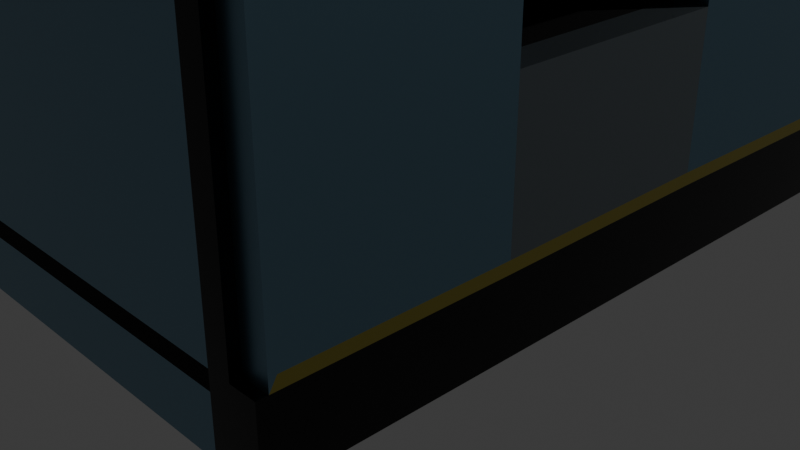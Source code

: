 # Source: vending_machine.blend  (saved by Blender 4.0.36; exported with 4.5.12 LTS)
import bpy
from mathutils import Matrix  # noqa: F401  (used for matrix-valued properties, if any)

bpy.ops.wm.read_factory_settings(use_empty=True)
scene = bpy.context.scene
scene.name = 'Scene'

# ---- collections
col_collection = bpy.data.collections.new('Collection'); scene.collection.children.link(col_collection)

# ---- materials (node trees are filled in below, after node groups)
mat_material = bpy.data.materials.new('Material')
mat_material.use_transparent_shadow = False
mat_material_001 = bpy.data.materials.new('Material.001')
mat_material_001.use_transparent_shadow = False
mat_material_002 = bpy.data.materials.new('Material.002')
mat_material_002.use_transparent_shadow = False
mat_material_003 = bpy.data.materials.new('Material.003')
mat_material_003.use_transparent_shadow = False
mat_material_004 = bpy.data.materials.new('Material.004')
mat_material_004.use_transparent_shadow = False
mat_material_005 = bpy.data.materials.new('Material.005')
mat_material_005.use_transparent_shadow = False
mat_material_006 = bpy.data.materials.new('Material.006')
mat_material_006.use_transparent_shadow = False
mat_material_007 = bpy.data.materials.new('Material.007')
mat_material_007.use_transparent_shadow = False
mat_material_008 = bpy.data.materials.new('Material.008')
mat_material_008.use_transparent_shadow = False
mat_material_009 = bpy.data.materials.new('Material.009')
mat_material_009.use_transparent_shadow = False
mat_material_010 = bpy.data.materials.new('Material.010')
mat_material_010.use_transparent_shadow = False
mat_material_011 = bpy.data.materials.new('Material.011')
mat_material_011.use_transparent_shadow = False

# ---- material node trees
mat_material.use_nodes = True; mat_material.node_tree.nodes.clear()
_N = mat_material.node_tree.nodes; _L = mat_material.node_tree.links
n0 = _N.new('ShaderNodeBsdfPrincipled'); n0.name = 'Principled BSDF'; n0.location = (10, 300)
n0.inputs[0].default_value = (0.2184, 0.3755, 0.4878, 1.0)
n0.inputs[1].default_value = 1.0
n0.inputs[2].default_value = 0.374
n0.inputs[3].default_value = 1.45
n1 = _N.new('ShaderNodeOutputMaterial'); n1.name = 'Material Output'; n1.location = (300, 300)
_L.new(n0.outputs[0], n1.inputs[0])
n1.is_active_output = True
mat_material_001.use_nodes = True; mat_material_001.node_tree.nodes.clear()
_N = mat_material_001.node_tree.nodes; _L = mat_material_001.node_tree.links
n0 = _N.new('ShaderNodeBsdfPrincipled'); n0.name = 'Principled BSDF'; n0.location = (10, 300)
n0.inputs[0].default_value = (0.8002, 0.6986, 0.01635, 1.0)
n0.inputs[1].default_value = 0.2283
n0.inputs[3].default_value = 1.45
n1 = _N.new('ShaderNodeOutputMaterial'); n1.name = 'Material Output'; n1.location = (300, 300)
_L.new(n0.outputs[0], n1.inputs[0])
n1.is_active_output = True
mat_material_002.use_nodes = True; mat_material_002.node_tree.nodes.clear()
_N = mat_material_002.node_tree.nodes; _L = mat_material_002.node_tree.links
n0 = _N.new('ShaderNodeBsdfPrincipled'); n0.name = 'Principled BSDF'; n0.location = (10, 300)
n0.inputs[0].default_value = (0.8002, 0.008141, 0.0, 1.0)
n0.inputs[1].default_value = 0.4961
n0.inputs[3].default_value = 1.45
n1 = _N.new('ShaderNodeOutputMaterial'); n1.name = 'Material Output'; n1.location = (300, 300)
_L.new(n0.outputs[0], n1.inputs[0])
n1.is_active_output = True
mat_material_003.use_nodes = True; mat_material_003.node_tree.nodes.clear()
_N = mat_material_003.node_tree.nodes; _L = mat_material_003.node_tree.links
n0 = _N.new('ShaderNodeBsdfPrincipled'); n0.name = 'Principled BSDF'; n0.location = (10, 300)
n0.inputs[0].default_value = (0.009501, 0.009501, 0.009501, 1.0)
n0.inputs[1].default_value = 0.7953
n0.inputs[2].default_value = 0.7047
n0.inputs[3].default_value = 1.45
n1 = _N.new('ShaderNodeOutputMaterial'); n1.name = 'Material Output'; n1.location = (300, 300)
_L.new(n0.outputs[0], n1.inputs[0])
n1.is_active_output = True
mat_material_004.use_nodes = True; mat_material_004.node_tree.nodes.clear()
_N = mat_material_004.node_tree.nodes; _L = mat_material_004.node_tree.links
n0 = _N.new('ShaderNodeBsdfPrincipled'); n0.name = 'Principled BSDF'; n0.location = (10, 300)
n0.inputs[0].default_value = (0.0, 0.8019, 0.007557, 1.0)
n0.inputs[3].default_value = 1.45
n1 = _N.new('ShaderNodeOutputMaterial'); n1.name = 'Material Output'; n1.location = (300, 300)
_L.new(n0.outputs[0], n1.inputs[0])
n1.is_active_output = True
mat_material_005.use_nodes = True; mat_material_005.node_tree.nodes.clear()
_N = mat_material_005.node_tree.nodes; _L = mat_material_005.node_tree.links
n0 = _N.new('ShaderNodeBsdfPrincipled'); n0.name = 'Principled BSDF'; n0.location = (10, 300)
n0.inputs[0].default_value = (0.02772, 0.02772, 0.02772, 1.0)
n0.inputs[1].default_value = 0.8583
n0.inputs[2].default_value = 0.1417
n0.inputs[3].default_value = 1.45
n1 = _N.new('ShaderNodeOutputMaterial'); n1.name = 'Material Output'; n1.location = (300, 300)
_L.new(n0.outputs[0], n1.inputs[0])
n1.is_active_output = True
mat_material_006.use_nodes = True; mat_material_006.node_tree.nodes.clear()
_N = mat_material_006.node_tree.nodes; _L = mat_material_006.node_tree.links
n0 = _N.new('ShaderNodeBsdfPrincipled'); n0.name = 'Principled BSDF'; n0.location = (10, 300)
n0.inputs[0].default_value = (0.3386, 0.8017, 0.6512, 1.0)
n0.inputs[1].default_value = 1.0
n0.inputs[2].default_value = 0.6811
n0.inputs[3].default_value = 1.45
n1 = _N.new('ShaderNodeOutputMaterial'); n1.name = 'Material Output'; n1.location = (300, 300)
_L.new(n0.outputs[0], n1.inputs[0])
n1.is_active_output = True
mat_material_007.use_nodes = True; mat_material_007.node_tree.nodes.clear()
_N = mat_material_007.node_tree.nodes; _L = mat_material_007.node_tree.links
n0 = _N.new('ShaderNodeBsdfPrincipled'); n0.name = 'Principled BSDF'; n0.location = (10, 300)
n0.inputs[0].default_value = (0.8002, 0.0104, 0.01571, 1.0)
n0.inputs[1].default_value = 1.0
n0.inputs[2].default_value = 0.0
n0.inputs[3].default_value = 1.45
n1 = _N.new('ShaderNodeOutputMaterial'); n1.name = 'Material Output'; n1.location = (300, 300)
_L.new(n0.outputs[0], n1.inputs[0])
n1.is_active_output = True
mat_material_008.use_nodes = True; mat_material_008.node_tree.nodes.clear()
_N = mat_material_008.node_tree.nodes; _L = mat_material_008.node_tree.links
n0 = _N.new('ShaderNodeBsdfPrincipled'); n0.name = 'Principled BSDF'; n0.location = (10, 300)
n0.inputs[0].default_value = (0.5094, 0.4375, 0.1005, 1.0)
n0.inputs[1].default_value = 0.874
n0.inputs[2].default_value = 0.0
n0.inputs[3].default_value = 1.45
n1 = _N.new('ShaderNodeOutputMaterial'); n1.name = 'Material Output'; n1.location = (300, 300)
_L.new(n0.outputs[0], n1.inputs[0])
n1.is_active_output = True
mat_material_009.use_nodes = True; mat_material_009.node_tree.nodes.clear()
_N = mat_material_009.node_tree.nodes; _L = mat_material_009.node_tree.links
n0 = _N.new('ShaderNodeBsdfPrincipled'); n0.name = 'Principled BSDF'; n0.location = (10, 300)
n0.inputs[0].default_value = (0.2183, 0.2596, 0.2838, 1.0)
n0.inputs[1].default_value = 0.811
n0.inputs[2].default_value = 0.1535
n0.inputs[3].default_value = 1.45
n1 = _N.new('ShaderNodeOutputMaterial'); n1.name = 'Material Output'; n1.location = (300, 300)
_L.new(n0.outputs[0], n1.inputs[0])
n1.is_active_output = True
mat_material_010.use_nodes = True; mat_material_010.node_tree.nodes.clear()
_N = mat_material_010.node_tree.nodes; _L = mat_material_010.node_tree.links
n0 = _N.new('ShaderNodeBsdfPrincipled'); n0.name = 'Principled BSDF'; n0.location = (10, 300)
n0.inputs[0].default_value = (0.132, 0.1779, 0.3212, 1.0)
n0.inputs[1].default_value = 0.8504
n0.inputs[2].default_value = 0.0
n0.inputs[3].default_value = 1.45
n1 = _N.new('ShaderNodeOutputMaterial'); n1.name = 'Material Output'; n1.location = (300, 300)
_L.new(n0.outputs[0], n1.inputs[0])
n1.is_active_output = True
mat_material_011.use_nodes = True; mat_material_011.node_tree.nodes.clear()
_N = mat_material_011.node_tree.nodes; _L = mat_material_011.node_tree.links
n0 = _N.new('ShaderNodeBsdfPrincipled'); n0.name = 'Principled BSDF'; n0.location = (10, 300)
n0.inputs[0].default_value = (0.0, 1.0, 0.01027, 1.0)
n0.inputs[1].default_value = 1.0
n0.inputs[2].default_value = 0.0
n0.inputs[3].default_value = 1.45
n1 = _N.new('ShaderNodeOutputMaterial'); n1.name = 'Material Output'; n1.location = (300, 300)
_L.new(n0.outputs[0], n1.inputs[0])
n1.is_active_output = True

# ---- world
world_world = bpy.data.worlds.new('World'); scene.world = world_world
world_world.use_nodes = True; world_world.node_tree.nodes.clear()
_N = world_world.node_tree.nodes; _L = world_world.node_tree.links
n0 = _N.new('ShaderNodeOutputWorld'); n0.name = 'World Output'; n0.location = (300, 300)
n1 = _N.new('ShaderNodeBackground'); n1.name = 'Background'; n1.location = (10, 300)
n1.inputs[0].default_value = (0.05088, 0.05088, 0.05088, 1.0)
_L.new(n1.outputs[0], n0.inputs[0])
n0.is_active_output = True
world_world.color = (0.05088, 0.05088, 0.05088)
world_world.use_sun_shadow = False
world_world.sun_shadow_jitter_overblur = 0.0

# ---- cameras
cam_camera = bpy.data.cameras.new('Camera')
cam_camera.clip_end = 100.0
cam_camera.ortho_scale = 7.314

# ---- lights
light_light = bpy.data.lights.new('Light', 'POINT')
light_light.transmission_factor = 0.0
light_light.use_soft_falloff = False
light_light.energy = 1049.0
light_light.shadow_soft_size = 0.1
light_light.shadow_maximum_resolution = 0.006
light_light.use_absolute_resolution = True

# ---- meshes
me_cube_001 = bpy.data.meshes.new('Cube.001')
me_cube_001.from_pydata([(-1.0, -1.0, -1.0), (-1.0, -1.0, 1.0), (-1.0, 1.0, -1.0), (-1.0, 1.0, 1.0), (1.0, 1.0, 1.0), (1.0, -1.0, 1.0), (0.557, -0.3387, -0.5957), (0.557, -0.3387, -0.3858), (0.557, 0.3387, -0.5957), (0.557, 0.3387, -0.3858), (0.8655, -0.3387, -0.3858), (0.8655, 0.3387, -0.3858), (0.8655, 0.3387, -0.5957), (0.8655, -0.3387, -0.5957), (0.557, 0.3387, 0.08188), (0.557, -0.3387, 0.08188), (0.8655, -0.3387, 0.08188), (0.8655, 0.3387, 0.08188), (1.0, 1.0, -1.0), (1.0, -0.3387, 1.001), (1.0, -1.0, -1.0), (0.8883, 1.0, -1.0), (0.8883, 1.0, 1.0), (0.8883, -1.0, -1.0), (0.8883, -1.0, 1.0), (0.7911, 1.0, -1.0), (0.7911, -1.0, 1.0), (0.7911, 1.0, 1.0), (0.7911, -1.0, -1.0), (-1.0, -1.0, -0.9022), (-1.0, 1.0, -0.9022), (1.0, 1.0, -0.9022), (1.0, -1.0, -0.9022), (1.0, -0.3387, -0.9021), (0.8883, -1.0, -0.9022), (0.8883, 1.0, -0.9022), (0.7911, 1.0, -0.9022), (0.7911, -1.0, -0.9022), (1.0, 0.3387, -0.8998), (-1.0, -1.0, -0.871), (1.0, 0.3387, -0.8687), (1.0, -0.3387, -0.8709), (-1.0, 1.0, -0.871), (1.0, 0.9785, -0.8494), (1.0, -0.9788, -0.8498), (0.8883, -1.0, -0.871), (0.8883, 1.0, -0.871), (0.7911, 1.0, -0.871), (0.7911, -1.0, -0.871), (0.8883, 1.038, 1.0), (0.8883, 1.038, -0.871), (0.8883, -1.031, 1.0), (0.7911, -1.031, 1.0), (0.8883, -1.031, -0.871), (0.7911, -1.031, -0.871), (0.7911, 1.0, 1.019), (0.8883, 1.0, 1.019), (0.8883, -1.0, 1.019), (0.7911, -1.0, 1.019), (0.8883, -1.029, 1.0), (0.7911, -1.029, 1.0), (0.8883, -1.029, 1.019), (0.7911, -1.029, 1.019), (0.7911, 1.038, 1.0), (0.8883, 1.038, 1.0), (0.7911, 1.038, 1.019), (0.8883, 1.038, 1.019), (1.0, 1.038, -0.871), (1.0, 1.038, -0.9022), (0.8883, 1.038, -0.9022), (0.8883, -1.031, -0.9022), (0.7911, -1.031, -0.9022), (1.0, -1.031, -0.871), (1.0, -1.031, -0.9022), (1.0, -1.031, -1.0), (0.8883, -1.031, -1.0), (0.7911, -1.031, -1.0), (1.0, 1.038, -1.0), (0.8883, 1.038, -1.0), (0.7911, 1.038, -1.0), (0.7911, 1.038, -0.9022), (-1.0, 1.038, -0.9022), (-1.0, 1.038, -1.0), (-1.0, 1.038, 1.0), (0.7911, 1.038, 1.0), (-1.0, 1.038, -0.871), (0.7911, 1.038, -0.871), (-1.0, -1.031, -0.871), (-1.0, -1.031, 1.0), (-1.0, -1.031, -1.0), (-1.0, -1.031, -0.9022), (1.0, -0.3598, -0.8497), (1.0, -1.0, -0.871), (1.0, -0.3598, 0.9797), (1.0, -0.9788, 0.9788), (1.0, -0.3387, -0.5957), (1.0, 0.3387, -0.5957), (1.0, -0.3385, -0.8497), (1.0, 1.0, -0.871), (1.0, 0.9785, 0.9785), (1.0, -0.3387, -0.3858), (1.0, -0.3388, 0.9797), (1.0, 0.3387, -0.8471), (-1.0, -1.0, -0.4001), (-1.0, 1.0, -0.4001), (1.0, 1.0, -0.4001), (1.0, -1.0, -0.4001), (0.8883, -1.0, -0.4001), (0.8883, 1.0, -0.4001), (0.7911, 1.0, -0.4001), (0.7911, -1.0, -0.4001), (0.8883, 1.038, -0.4001), (0.8883, -1.031, -0.389), (-1.0, 1.038, -0.4001), (0.7911, 1.038, -0.4001), (-1.0, -1.031, -0.4001), (0.7911, -1.031, -0.4001), (1.0, 0.9537, -0.3646), (1.0, 0.3385, -0.3882), (-1.0, -1.0, 0.5673), (1.0, -0.3598, 0.5566), (-1.0, -1.031, 0.5914), (1.0, -0.3387, 0.5566), (-1.0, 1.0, 0.5673), (0.9374, 0.9987, 0.5557), (1.0, -1.0, 0.5673), (0.8883, -1.0, 0.5673), (1.0, 0.9987, 0.5561), (0.7911, -1.0, 0.5673), (0.8883, 1.038, 0.5673), (0.8883, -1.031, 0.5673), (-1.0, 1.038, 0.5673), (0.7911, 1.038, 0.5673), (0.7911, -1.031, 0.5914), (1.0, -0.9788, 0.5559), (1.0, 0.9537, 0.5308), (1.0, 0.5665, 0.977), (1.0, 0.5665, -0.848), (1.0, 0.9785, -0.3894), (0.9374, 0.5913, 0.5301), (-1.0, 1.0, -0.3641), (1.0, 1.0, -0.3641), (1.0, -1.0, -0.389), (0.8883, 1.0, -0.3641), (0.7911, -1.0, -0.3641), (0.8883, 1.038, -0.3641), (0.7911, 1.038, -0.3641), (0.7911, -1.031, -0.389), (1.0, 0.9785, -0.3646), (-1.0, -1.0, -0.3641), (-1.0, -1.031, -0.389), (0.9374, 0.9537, -0.3646), (0.9374, 0.5913, -0.3646), (-1.0, -1.031, 0.5554), (1.0, 1.0, 0.5313), (1.0, -1.0, 0.5313), (0.8883, -1.0, 0.5313), (0.8883, 1.0, 0.5673), (0.7911, -1.0, 0.5313), (1.0, 0.9987, 0.5313), (0.9374, 0.9987, 0.5308), (0.8883, -1.031, 0.5313), (0.7911, -1.031, 0.5554), (1.0, -0.9788, 0.5308), (0.9374, 0.9987, 0.5312), (1.0, 0.5913, 0.5308), (0.9374, 0.9537, 0.5308), (0.9374, 0.5913, 0.5308), (1.0, 1.0, 0.5561), (1.0, -1.0, 0.5561), (0.7911, -1.0, 0.5561), (0.8883, -1.031, 0.5561), (0.7911, -1.031, 0.5688), (1.0, 0.9537, 0.5559), (1.0, 0.3379, 0.9762), (-1.0, -1.031, 0.5688), (1.0, -0.3387, 0.5562), (-1.0, 1.0, -0.389), (0.7911, -1.0, -0.389), (-1.0, 1.038, -0.389), (0.7911, 1.038, -0.389), (1.0, 0.5913, -0.3895), (0.9374, 0.5913, -0.3895), (1.0, -0.3598, -0.3889), (0.9374, 1.0, -0.3646), (0.9374, 0.9785, -0.3646), (0.8922, 0.9537, -0.3636), (0.9374, 1.0, 0.5308), (0.9374, 0.9537, 0.5557), (0.9374, 1.0, 0.5557), (0.8883, 0.9537, -0.3641), (1.0, 0.5913, -0.3646), (1.0, 0.5913, 0.08275), (1.0, 0.9987, 0.5317), (1.0, 0.9537, 0.5312), (0.9374, 0.9537, 0.5312), (0.8883, 1.038, -0.252), (0.9374, 1.0, -0.2568), (0.8883, 1.0, -0.252), (0.9374, 0.9537, -0.2568), (0.9374, 0.5913, -0.2569), (0.7911, 1.038, -0.252), (0.9374, 0.9769, -0.3646), (0.9374, 0.9769, 0.5308), (0.8883, 0.9769, -0.3641), (0.9374, 0.9769, -0.2568), (1.0, 0.9152, -0.8492), (1.0, 0.919, -0.3894), (0.9374, 0.898, -0.3646), (0.9374, 0.898, 0.5308), (1.0, 0.898, -0.3646), (0.9374, 0.8783, -0.2371), (1.0, 0.6523, -0.8483), (1.0, 0.6719, -0.3895), (0.9374, 0.6667, -0.3646), (0.9374, 0.6667, 0.5308), (1.0, 0.6804, 0.5308), (0.9374, 0.6804, 0.5303), (1.0, 0.6667, -0.3646), (0.9374, 0.6865, -0.2371), (0.8883, 1.0, -0.119), (0.9374, 0.9537, -0.129), (0.9374, 0.5913, -0.129), (0.8883, 1.038, -0.119), (0.9374, 1.0, -0.129), (0.7911, 1.038, -0.119), (0.9374, 0.9769, -0.129), (0.9374, 0.8783, -0.1487), (0.9374, 0.6865, -0.1487), (0.9374, 0.8864, -0.1174), (0.9374, 0.898, -0.2568), (0.9374, 0.6667, -0.2568), (0.9374, 0.6784, -0.1174), (0.99, 0.898, -0.129), (0.99, 0.898, -0.2568), (0.99, 0.6667, -0.2568), (0.99, 0.6667, -0.129), (0.99, 0.8783, -0.1487), (0.99, 0.8783, -0.2371), (0.99, 0.6865, -0.2371), (0.99, 0.6865, -0.1487), (0.8883, 1.0, 0.3157), (0.9374, 0.9537, 0.289), (0.9374, 0.5913, 0.2889), (0.8883, 1.038, 0.3157), (0.9374, 1.0, 0.289), (0.7911, 1.038, 0.3157), (0.9374, 0.9769, 0.289), (0.9374, 0.8864, 0.2774), (0.9374, 0.6784, 0.2773), (0.9374, 0.898, 0.289), (0.9374, 0.898, -0.129), (0.9374, 0.6667, 0.2889), (0.9374, 0.6667, -0.129), (0.9654, 0.898, 0.289), (0.9654, 0.898, -0.129), (0.9654, 0.6667, 0.2889), (0.9654, 0.6667, -0.129), (0.9654, 0.8864, 0.2774), (0.9654, 0.8864, -0.1174), (0.9654, 0.6784, 0.2773), (0.9654, 0.6784, -0.1174), (0.8883, 1.038, 0.2722), (0.8883, 1.038, 0.2287), (0.8883, 1.038, 0.1853), (0.8883, 1.038, 0.1418), (0.8883, 1.038, 0.09833), (0.8883, 1.038, 0.05485), (0.8883, 1.038, 0.01138), (0.8883, 1.038, -0.03209), (0.8883, 1.038, -0.07557), (0.9374, 1.0, 0.2472), (0.9374, 1.0, 0.2054), (0.9374, 1.0, 0.1636), (0.9374, 1.0, 0.1218), (0.9374, 1.0, 0.08), (0.9374, 1.0, 0.03821), (0.9374, 1.0, -0.003583), (0.9374, 1.0, -0.04538), (0.9374, 1.0, -0.08717), (0.7911, 1.038, 0.2722), (0.7911, 1.038, 0.2287), (0.7911, 1.038, 0.1853), (0.7911, 1.038, 0.1418), (0.7911, 1.038, 0.09833), (0.7911, 1.038, 0.05485), (0.7911, 1.038, 0.01138), (0.7911, 1.038, -0.03209), (0.7911, 1.038, -0.07557), (0.9374, 0.9769, 0.2472), (0.9374, 0.9769, 0.2054), (0.9374, 0.9769, 0.1636), (0.9374, 0.9769, 0.1218), (0.9374, 0.9769, 0.08), (0.9374, 0.9769, 0.03821), (0.9374, 0.9769, -0.003583), (0.9374, 0.9769, -0.04538), (0.9374, 0.9769, -0.08717), (0.9374, 0.898, 0.2472), (0.9374, 0.898, 0.2054), (0.9374, 0.898, 0.1636), (0.9374, 0.898, 0.1218), (0.9374, 0.898, 0.07999), (0.9374, 0.898, 0.0382), (0.9374, 0.898, -0.003591), (0.9374, 0.898, -0.04538), (0.9374, 0.898, -0.08718), (0.9374, 0.6667, 0.2471), (0.9374, 0.6667, 0.2053), (0.9374, 0.6667, 0.1635), (0.9374, 0.6667, 0.1218), (0.9374, 0.6667, 0.07996), (0.9374, 0.6667, 0.03817), (0.9374, 0.6667, -0.003623), (0.9374, 0.6667, -0.04542), (0.9374, 0.6667, -0.08721), (0.8883, 1.0, -0.07557), (0.8883, 1.0, -0.03209), (0.8883, 1.0, 0.01138), (0.8883, 1.0, 0.05485), (0.8883, 1.0, 0.09833), (0.8883, 1.0, 0.1418), (0.8883, 1.0, 0.1853), (0.8883, 1.0, 0.2287), (0.8883, 1.0, 0.2722), (0.9374, 0.9537, -0.08717), (0.9374, 0.9537, -0.04538), (0.9374, 0.9537, -0.003583), (0.9374, 0.9537, 0.03821), (0.9374, 0.9537, 0.08), (0.9374, 0.9537, 0.1218), (0.9374, 0.9537, 0.1636), (0.9374, 0.9537, 0.2054), (0.9374, 0.9537, 0.2472), (0.9374, 0.5913, -0.08722), (0.9374, 0.5913, -0.04543), (0.9374, 0.5913, -0.003633), (0.9374, 0.5913, 0.03816), (0.9374, 0.5913, 0.07995), (0.9374, 0.5913, 0.1217), (0.9374, 0.5913, 0.1635), (0.9374, 0.5913, 0.2053), (0.9374, 0.5913, 0.2471), (0.9374, 0.8864, 0.2379), (0.9374, 0.8864, 0.1984), (0.9374, 0.8864, 0.1589), (0.9374, 0.8864, 0.1195), (0.9374, 0.8864, 0.07999), (0.9374, 0.8864, 0.04052), (0.9374, 0.8864, 0.001048), (0.9374, 0.8864, -0.03842), (0.9374, 0.8864, -0.0779), (0.9374, 0.6784, 0.2379), (0.9374, 0.6784, 0.1984), (0.9374, 0.6784, 0.1589), (0.9374, 0.6784, 0.1194), (0.9374, 0.6784, 0.07996), (0.9374, 0.6784, 0.04049), (0.9374, 0.6784, 0.00102), (0.9374, 0.6784, -0.03845), (0.9374, 0.6784, -0.07792), (0.9654, 0.898, 0.2472), (0.9654, 0.898, 0.2054), (0.9654, 0.898, 0.1636), (0.9654, 0.898, 0.1218), (0.9654, 0.898, 0.07999), (0.9654, 0.898, 0.0382), (0.9654, 0.898, -0.003591), (0.9654, 0.898, -0.04538), (0.9654, 0.898, -0.08718), (0.9654, 0.6667, 0.2471), (0.9654, 0.6667, 0.2053), (0.9654, 0.6667, 0.1635), (0.9654, 0.6667, 0.1218), (0.9654, 0.6667, 0.07996), (0.9654, 0.6667, 0.03817), (0.9654, 0.6667, -0.003623), (0.9654, 0.6667, -0.04542), (0.9654, 0.6667, -0.08721), (0.9654, 0.8864, 0.2379), (0.9654, 0.8864, 0.1984), (0.9654, 0.8864, 0.1589), (0.9654, 0.8864, 0.1195), (0.9654, 0.8864, 0.07999), (0.9654, 0.8864, 0.04052), (0.9654, 0.8864, 0.001048), (0.9654, 0.8864, -0.03842), (0.9654, 0.8864, -0.0779), (0.9654, 0.6784, 0.2379), (0.9654, 0.6784, 0.1984), (0.9654, 0.6784, 0.1589), (0.9654, 0.6784, 0.1194), (0.9654, 0.6784, 0.07996), (0.9654, 0.6784, 0.04049), (0.9654, 0.6784, 0.00102), (0.9654, 0.6784, -0.03845), (0.9654, 0.6784, -0.07792), (0.9657, 0.8864, 0.2379), (0.9657, 0.8864, 0.1984), (0.9657, 0.8864, 0.1589), (0.9657, 0.8864, 0.1195), (0.9657, 0.8864, 0.07999), (0.9657, 0.8864, 0.04052), (0.9657, 0.8864, 0.001048), (0.9657, 0.8864, -0.03842), (0.9657, 0.8864, -0.0779), (0.9657, 0.6784, 0.2379), (0.9657, 0.6784, 0.1984), (0.9657, 0.6784, 0.1589), (0.9657, 0.6784, 0.1194), (0.9657, 0.6784, 0.07996), (0.9657, 0.6784, 0.04049), (0.9657, 0.6784, 0.00102), (0.9657, 0.6784, -0.03845), (0.9657, 0.6784, -0.07792), (0.9374, 0.8728, 0.2514), (0.9374, 0.8728, 0.2638), (0.9374, 0.842, 0.2638), (0.9374, 0.842, 0.2514), (0.9374, 0.8728, -0.06433), (0.9374, 0.8728, -0.052), (0.9374, 0.842, -0.05202), (0.9374, 0.842, -0.06435), (0.9374, 0.8728, -0.02485), (0.9374, 0.8728, -0.01252), (0.9374, 0.842, -0.01255), (0.9374, 0.842, -0.02488), (0.9374, 0.8728, 0.01462), (0.9374, 0.8728, 0.02695), (0.9374, 0.842, 0.02692), (0.9374, 0.842, 0.01459), (0.9374, 0.8728, 0.05409), (0.9374, 0.8728, 0.06642), (0.9374, 0.842, 0.0664), (0.9374, 0.842, 0.05406), (0.9374, 0.8728, 0.09356), (0.9374, 0.8728, 0.1059), (0.9374, 0.842, 0.1059), (0.9374, 0.842, 0.09354), (0.9374, 0.8728, 0.133), (0.9374, 0.8728, 0.1454), (0.9374, 0.842, 0.1453), (0.9374, 0.842, 0.133), (0.9374, 0.8728, 0.1725), (0.9374, 0.8728, 0.1848), (0.9374, 0.842, 0.1848), (0.9374, 0.842, 0.1725), (0.9374, 0.8728, 0.212), (0.9374, 0.8728, 0.2243), (0.9374, 0.842, 0.2243), (0.9374, 0.842, 0.212), (0.9522, 0.8728, 0.2638), (0.9522, 0.8728, 0.2514), (0.9522, 0.842, 0.2514), (0.9522, 0.842, 0.2638), (0.9522, 0.8728, -0.052), (0.9522, 0.8728, -0.06433), (0.9522, 0.842, -0.06435), (0.9522, 0.842, -0.05202), (0.9522, 0.8728, -0.01252), (0.9522, 0.8728, -0.02485), (0.9522, 0.842, -0.02488), (0.9522, 0.842, -0.01255), (0.9522, 0.8728, 0.02695), (0.9522, 0.8728, 0.01462), (0.9522, 0.842, 0.01459), (0.9522, 0.842, 0.02692), (0.9522, 0.8728, 0.06642), (0.9522, 0.8728, 0.05409), (0.9522, 0.842, 0.05406), (0.9522, 0.842, 0.0664), (0.9522, 0.8728, 0.1059), (0.9522, 0.8728, 0.09356), (0.9522, 0.842, 0.09354), (0.9522, 0.842, 0.1059), (0.9522, 0.8728, 0.1454), (0.9522, 0.8728, 0.133), (0.9522, 0.842, 0.133), (0.9522, 0.842, 0.1453), (0.9522, 0.8728, 0.1848), (0.9522, 0.8728, 0.1725), (0.9522, 0.842, 0.1725), (0.9522, 0.842, 0.1848), (0.9522, 0.8728, 0.2243), (0.9522, 0.8728, 0.212), (0.9522, 0.842, 0.212), (0.9522, 0.842, 0.2243), (0.9374, 0.8811, -0.1121), (0.9374, 0.8811, -0.08317), (0.9374, 0.6836, -0.0832), (0.9374, 0.6836, -0.1121), (0.9659, 0.8811, -0.08317), (0.9659, 0.8811, -0.1121), (0.9659, 0.6836, -0.1121), (0.9659, 0.6836, -0.0832), (0.9374, 0.888, 0.299), (0.9374, 0.888, 0.5208), (0.9374, 0.6768, 0.5207), (0.9374, 0.6768, 0.299), (0.963, 0.898, 0.5308), (0.963, 0.898, 0.289), (0.963, 0.6667, 0.5308), (0.963, 0.6667, 0.2889), (0.963, 0.888, 0.5208), (0.963, 0.888, 0.299), (0.963, 0.6768, 0.5207), (0.963, 0.6768, 0.299), (0.8883, 1.0, 0.4008), (0.8883, 1.0, 0.4847), (0.9374, 0.9537, 0.3708), (0.9374, 0.9537, 0.4514), (0.9374, 0.5913, 0.3707), (0.9374, 0.5913, 0.4513), (0.8883, 1.038, 0.4847), (0.8883, 1.038, 0.4008), (0.9374, 1.0, 0.4514), (0.9374, 1.0, 0.3708), (0.7911, 1.038, 0.4847), (0.7911, 1.038, 0.4008), (0.9374, 0.9769, 0.4514), (0.9374, 0.9769, 0.3708), (0.9374, 0.898, 0.4514), (0.9374, 0.898, 0.3708), (0.9374, 0.6667, 0.4514), (0.9374, 0.6667, 0.3707), (0.9374, 0.888, 0.4479), (0.9374, 0.888, 0.3474), (0.9374, 0.6768, 0.4479), (0.9374, 0.6768, 0.3474), (0.963, 0.898, 0.4514), (0.963, 0.898, 0.3708), (0.963, 0.6667, 0.4514), (0.963, 0.6667, 0.3707), (0.963, 0.888, 0.4479), (0.963, 0.888, 0.374), (0.963, 0.6768, 0.4479), (0.963, 0.6768, 0.374), (0.9374, 0.8816, 0.3053), (0.9374, 0.8816, 0.3411), (0.9374, 0.6831, 0.3411), (0.9374, 0.6831, 0.3053), (0.9535, 0.888, 0.3474), (0.9535, 0.888, 0.299), (0.9535, 0.6768, 0.299), (0.9535, 0.6768, 0.3474), (0.9535, 0.8816, 0.3411), (0.9535, 0.8816, 0.3053), (0.9535, 0.6831, 0.3053), (0.9535, 0.6831, 0.3411), (0.9374, 0.8213, 0.316), (0.9374, 0.8213, 0.3304), (0.9374, 0.7856, 0.3304), (0.9374, 0.7856, 0.316), (0.9676, 0.8213, 0.3304), (0.9676, 0.8213, 0.316), (0.9676, 0.7856, 0.316), (0.9676, 0.7856, 0.3304), (0.9102, 0.888, 0.4479), (0.9102, 0.888, 0.3474), (0.9102, 0.6768, 0.4479), (0.9102, 0.6768, 0.3474), (0.9222, 0.888, 0.5208), (0.9222, 0.6768, 0.5207), (0.9222, 0.888, 0.4479), (0.9222, 0.6768, 0.4479), (0.9427, 0.888, 0.5208), (0.9427, 0.6768, 0.5207), (0.9427, 0.888, 0.4479), (0.9427, 0.6768, 0.4479), (-1.0, -1.0, 0.5901), (-1.0, -1.031, 0.5901), (-1.0, 1.0, 0.5901), (0.8883, 1.038, 0.5901), (-1.0, 1.038, 0.5901), (0.7911, 1.038, 0.5901), (0.8883, 1.0, 0.5901), (1.0, 1.0, 0.5795), (1.0, 0.955, 0.5782), (1.0, 0.59, 0.5543)], [(151, 186), (186, 143)], [(569, 1, 3, 571), (575, 22, 4, 576), (11, 10, 16, 17), (0, 28, 76, 89), (21, 18, 20, 23), (168, 154, 187, 189), (8, 9, 7, 6), (12, 11, 9, 8), (10, 13, 6, 7), (13, 12, 8, 6), (95, 96, 12, 13), (96, 118, 11, 12), (118, 100, 10, 11), (17, 16, 15, 14), (9, 11, 17, 14), (10, 7, 15, 16), (7, 9, 14, 15), (165, 578, 136, 174), (100, 118, 174, 101), (97, 102, 96, 95), (120, 93, 94, 134), (4, 22, 24, 5), (25, 21, 23, 28), (125, 5, 24, 126), (46, 47, 86, 50), (2, 30, 81, 82), (2, 25, 28, 0), (24, 22, 56, 57), (48, 45, 53, 54), (47, 36, 80, 86), (31, 18, 77, 68), (23, 20, 74, 75), (20, 33, 32), (18, 31, 38), (26, 1, 88, 52), (0, 29, 30, 2), (20, 18, 38, 33), (37, 34, 70, 71), (109, 47, 86, 114), (35, 36, 80, 69), (32, 92, 72, 73), (33, 41, 92, 32), (31, 98, 40, 38), (28, 37, 71, 76), (31, 35, 69, 68), (29, 39, 42, 30), (33, 38, 40, 41), (574, 84, 49, 572), (27, 22, 49, 84), (108, 46, 50, 111), (130, 51, 52, 133), (126, 24, 51, 130), (24, 26, 52, 51), (110, 48, 54, 116), (56, 55, 58, 57), (58, 26, 60, 62), (27, 26, 58, 55), (56, 22, 64, 66), (60, 59, 61, 62), (57, 58, 62, 61), (24, 57, 61, 59), (26, 24, 59, 60), (64, 63, 65, 66), (22, 27, 63, 64), (55, 56, 66, 65), (27, 55, 65, 63), (80, 86, 50, 69), (46, 35, 69, 50), (69, 50, 67, 68), (46, 98, 67, 50), (98, 31, 68, 67), (70, 53, 54, 71), (34, 45, 53, 70), (48, 37, 71, 54), (73, 72, 53, 70), (34, 32, 73, 70), (92, 45, 53, 72), (75, 70, 71, 76), (74, 73, 70, 75), (28, 23, 75, 76), (20, 32, 73, 74), (79, 80, 69, 78), (78, 69, 68, 77), (21, 25, 79, 78), (18, 21, 78, 77), (573, 83, 84, 574), (82, 81, 80, 79), (81, 85, 86, 80), (3, 27, 84, 83), (571, 3, 83, 573), (30, 42, 85, 81), (25, 2, 82, 79), (76, 71, 90, 89), (71, 54, 87, 90), (39, 29, 90, 87), (29, 0, 89, 90), (128, 26, 52, 133), (103, 39, 87, 115), (134, 94, 5, 125), (138, 43, 98, 105), (92, 41, 40, 98, 43, 206, 212, 137, 102, 97, 91, 44), (4, 19, 5, 94, 93, 101, 174, 136, 99), (120, 122, 101, 93), (91, 97, 100, 183), (148, 138, 105, 141), (44, 142, 106, 92), (149, 103, 115, 150), (54, 116, 115, 87), (42, 104, 113, 85), (85, 113, 114, 86), (45, 107, 112, 53), (53, 112, 116, 54), (143, 108, 111, 145), (86, 114, 111, 50), (92, 106, 107, 45), (91, 183, 142, 44), (137, 181, 118, 102), (46, 108, 105, 98), (39, 103, 104, 42), (575, 157, 129, 572), (569, 119, 121, 570), (577, 173, 168, 576), (163, 134, 125, 155), (158, 128, 133, 162), (162, 133, 121, 153), (156, 126, 130, 161), (161, 130, 133, 162), (166, 160, 159, 135), (155, 125, 126, 156), (168, 189, 157), (216, 165, 139, 217), (212, 213, 181, 137), (577, 99, 136, 578), (117, 138, 148), (218, 191, 181, 213), (217, 139, 167, 215), (192, 181, 191), (210, 117, 151, 208), (181, 191, 152, 182), (139, 165, 167), (103, 149, 140, 104), (114, 146, 145, 111), (112, 147, 116), (107, 106, 112), (110, 144, 147, 116), (178, 144, 147), (154, 159, 160, 187), (173, 135, 166, 188), (170, 158, 162, 172), (183, 100, 176, 120), (142, 134, 169), (178, 170, 172, 147), (147, 172, 175, 150), (179, 131, 132, 180), (154, 168, 127, 193, 159), (112, 171, 172, 147), (183, 120, 134, 142), (181, 165, 174, 118), (523, 215, 167, 512), (127, 124, 160, 159), (165, 216, 135, 173), (148, 185, 151, 117), (148, 141, 184, 185), (198, 143, 145, 196), (198, 197, 184, 143), (202, 204, 143, 184), (196, 145, 146, 201), (121, 133, 52, 88, 570), (205, 199, 151, 202), (187, 157, 189), (166, 135, 194, 195), (165, 192, 191, 152, 139), (114, 113, 179, 180), (123, 131, 179, 113, 104, 177, 140), (121, 119, 123, 140, 149, 150, 175, 153), (115, 116, 147, 150), (112, 106, 142, 155, 161), (194, 193, 164, 195), (159, 160, 164, 193), (160, 166, 195, 164), (135, 159, 193, 194), (195, 164, 124, 188), (124, 127, 173, 188), (184, 141, 105, 108, 143), (13, 10, 100, 95), (1, 26, 27, 3), (168, 173, 135, 154), (226, 221, 199, 205), (223, 196, 201, 225), (220, 224, 197, 198), (220, 198, 196, 223), (214, 231, 200, 152), (224, 226, 205, 197), (197, 205, 202, 184), (151, 190, 204, 202), (151, 199, 230, 208), (510, 166, 209, 521), (218, 210, 208, 214), (117, 210, 207, 138), (43, 138, 207, 206), (191, 218, 214, 152), (208, 230, 231, 214), (496, 497, 562, 561), (166, 217, 215, 209), (210, 218, 213, 207), (206, 207, 213, 212), (135, 216, 217, 166), (211, 227, 228, 219), (199, 221, 251, 230), (279, 297, 226, 224), (316, 220, 223, 270), (316, 279, 224, 220), (270, 223, 225, 288), (297, 325, 221, 226), (231, 253, 222, 200), (230, 251, 233, 234), (211, 219, 239, 238), (251, 253, 236, 233), (228, 227, 237, 240), (237, 238, 234, 233), (238, 239, 235, 234), (239, 240, 236, 235), (240, 237, 233, 236), (231, 230, 234, 235), (219, 228, 240, 239), (227, 211, 238, 237), (253, 231, 235, 236), (520, 509, 242, 247), (514, 244, 246, 518), (507, 516, 245, 241), (507, 241, 244, 514), (516, 520, 247, 245), (424, 425, 462, 459), (333, 242, 250, 298), (307, 252, 243, 342), (249, 248, 258, 260), (315, 253, 257, 378), (351, 229, 259, 387), (229, 232, 261, 259), (387, 259, 255, 369), (388, 260, 256, 370), (259, 261, 257, 255), (260, 258, 254, 256), (352, 249, 260, 388), (250, 252, 256, 254), (253, 251, 255, 257), (298, 250, 254, 361), (251, 306, 369, 255), (306, 305, 368, 369), (305, 304, 367, 368), (304, 303, 366, 367), (303, 302, 365, 366), (302, 301, 364, 365), (301, 300, 363, 364), (300, 299, 362, 363), (299, 298, 361, 362), (232, 360, 396, 261), (360, 359, 395, 396), (359, 358, 394, 395), (358, 357, 393, 394), (357, 356, 392, 393), (356, 355, 391, 392), (355, 354, 390, 391), (354, 353, 389, 390), (353, 352, 388, 389), (261, 396, 378, 257), (396, 395, 377, 378), (395, 394, 376, 377), (394, 393, 375, 376), (393, 392, 374, 375), (392, 391, 373, 374), (391, 390, 372, 373), (390, 389, 371, 372), (389, 388, 370, 371), (258, 379, 361, 254), (379, 380, 362, 361), (380, 381, 363, 362), (381, 382, 364, 363), (382, 383, 365, 364), (383, 384, 366, 365), (384, 385, 367, 366), (385, 386, 368, 367), (386, 387, 369, 368), (248, 343, 379, 258), (343, 344, 380, 379), (344, 345, 381, 380), (345, 346, 382, 381), (346, 347, 383, 382), (347, 348, 384, 383), (348, 349, 385, 384), (349, 350, 386, 385), (350, 351, 387, 386), (252, 307, 370, 256), (307, 308, 371, 370), (308, 309, 372, 371), (309, 310, 373, 372), (310, 311, 374, 373), (311, 312, 375, 374), (312, 313, 376, 375), (313, 314, 377, 376), (314, 315, 378, 377), (253, 315, 334, 222), (315, 314, 335, 334), (314, 313, 336, 335), (313, 312, 337, 336), (312, 311, 338, 337), (311, 310, 339, 338), (310, 309, 340, 339), (309, 308, 341, 340), (308, 307, 342, 341), (221, 325, 306, 251), (325, 326, 305, 306), (326, 327, 304, 305), (327, 328, 303, 304), (328, 329, 302, 303), (329, 330, 301, 302), (330, 331, 300, 301), (331, 332, 299, 300), (332, 333, 298, 299), (489, 490, 493, 494), (444, 445, 482, 479), (426, 423, 460, 461), (446, 443, 480, 481), (417, 418, 453, 454), (437, 438, 473, 474), (423, 424, 459, 460), (443, 444, 479, 480), (416, 417, 454, 451), (247, 242, 333, 289), (289, 333, 332, 290), (290, 332, 331, 291), (291, 331, 330, 292), (292, 330, 329, 293), (293, 329, 328, 294), (294, 328, 327, 295), (295, 327, 326, 296), (296, 326, 325, 297), (244, 262, 280, 246), (262, 263, 281, 280), (263, 264, 282, 281), (264, 265, 283, 282), (265, 266, 284, 283), (266, 267, 285, 284), (267, 268, 286, 285), (268, 269, 287, 286), (269, 270, 288, 287), (241, 245, 271, 324), (324, 271, 272, 323), (323, 272, 273, 322), (322, 273, 274, 321), (321, 274, 275, 320), (320, 275, 276, 319), (319, 276, 277, 318), (318, 277, 278, 317), (317, 278, 279, 316), (241, 324, 262, 244), (324, 323, 263, 262), (323, 322, 264, 263), (322, 321, 265, 264), (321, 320, 266, 265), (320, 319, 267, 266), (319, 318, 268, 267), (318, 317, 269, 268), (317, 316, 270, 269), (245, 247, 289, 271), (271, 289, 290, 272), (272, 290, 291, 273), (273, 291, 292, 274), (274, 292, 293, 275), (275, 293, 294, 276), (276, 294, 295, 277), (277, 295, 296, 278), (278, 296, 297, 279), (350, 359, 413, 404), (352, 343, 397, 406), (346, 355, 409, 400), (349, 358, 412, 403), (345, 354, 408, 399), (348, 357, 411, 402), (351, 360, 414, 405), (344, 353, 407, 398), (347, 356, 410, 401), (343, 248, 416, 415), (248, 249, 417, 416), (249, 352, 418, 417), (352, 343, 415, 418), (351, 350, 420, 419), (350, 359, 421, 420), (359, 360, 422, 421), (360, 351, 419, 422), (350, 349, 424, 423), (349, 358, 425, 424), (358, 359, 426, 425), (359, 350, 423, 426), (349, 348, 428, 427), (348, 357, 429, 428), (357, 358, 430, 429), (358, 349, 427, 430), (348, 347, 432, 431), (347, 356, 433, 432), (356, 357, 434, 433), (357, 348, 431, 434), (347, 346, 436, 435), (346, 355, 437, 436), (355, 356, 438, 437), (356, 347, 435, 438), (346, 345, 440, 439), (345, 354, 441, 440), (354, 355, 442, 441), (355, 346, 439, 442), (345, 344, 444, 443), (344, 353, 445, 444), (353, 354, 446, 445), (354, 345, 443, 446), (344, 343, 448, 447), (343, 352, 449, 448), (352, 353, 450, 449), (353, 344, 447, 450), (452, 451, 454, 453), (456, 455, 458, 457), (460, 459, 462, 461), (464, 463, 466, 465), (468, 467, 470, 469), (472, 471, 474, 473), (476, 475, 478, 477), (480, 479, 482, 481), (484, 483, 486, 485), (431, 432, 467, 468), (445, 446, 481, 482), (425, 426, 461, 462), (434, 431, 468, 469), (432, 433, 470, 467), (439, 440, 475, 476), (419, 420, 455, 456), (433, 434, 469, 470), (442, 439, 476, 477), (422, 419, 456, 457), (440, 441, 478, 475), (420, 421, 458, 455), (447, 448, 483, 484), (427, 428, 463, 464), (441, 442, 477, 478), (421, 422, 457, 458), (450, 447, 484, 485), (430, 427, 464, 465), (448, 449, 486, 483), (428, 429, 466, 463), (435, 436, 471, 472), (449, 450, 485, 486), (415, 416, 451, 452), (429, 430, 465, 466), (438, 435, 472, 473), (418, 415, 452, 453), (436, 437, 474, 471), (229, 351, 488, 487), (351, 360, 489, 488), (360, 232, 490, 489), (232, 229, 487, 490), (492, 491, 494, 493), (490, 487, 492, 493), (488, 489, 494, 491), (487, 488, 491, 492), (527, 497, 505, 535), (209, 215, 497, 496), (524, 252, 502, 532), (252, 250, 495, 498), (529, 499, 503, 533), (532, 502, 506, 536), (497, 215, 501, 505), (495, 250, 500, 504), (521, 209, 499, 529), (526, 495, 504, 534), (252, 498, 506, 502), (209, 496, 503, 499), (496, 525, 533, 503), (525, 526, 534, 533), (250, 522, 530, 500), (522, 521, 529, 530), (501, 531, 535, 505), (531, 532, 536, 535), (500, 530, 534, 504), (530, 529, 533, 534), (215, 523, 531, 501), (523, 524, 532, 531), (498, 528, 536, 506), (528, 527, 535, 536), (187, 203, 519, 515), (515, 519, 520, 516), (157, 508, 513, 129), (508, 507, 514, 513), (157, 187, 515, 508), (508, 515, 516, 507), (129, 513, 517, 132), (513, 514, 518, 517), (203, 166, 510, 519), (519, 510, 509, 520), (550, 551, 556, 553), (527, 528, 560, 559), (242, 509, 522, 250), (509, 510, 521, 522), (252, 524, 511, 243), (524, 523, 512, 511), (528, 498, 543, 544), (538, 537, 546, 545), (539, 538, 545, 548), (495, 526, 541, 542), (542, 541, 545, 546), (541, 544, 548, 545), (544, 543, 547, 548), (543, 542, 546, 547), (498, 495, 542, 543), (526, 528, 544, 541), (540, 539, 548, 547), (537, 540, 547, 546), (537, 538, 550, 549), (538, 539, 551, 550), (539, 540, 552, 551), (540, 537, 549, 552), (554, 553, 556, 555), (549, 550, 553, 554), (551, 552, 555, 556), (552, 549, 554, 555), (558, 557, 559, 560), (526, 525, 557, 558), (528, 526, 558, 560), (525, 527, 559, 557), (564, 563, 567, 568), (497, 527, 564, 562), (527, 525, 563, 564), (525, 496, 561, 563), (567, 565, 566, 568), (563, 561, 565, 567), (562, 564, 568, 566), (561, 562, 566, 565), (173, 577, 578, 165), (99, 577, 576, 4), (1, 569, 570, 88), (22, 575, 572, 49), (123, 571, 573, 131), (131, 573, 574, 132), (132, 574, 572, 129), (157, 575, 576, 168), (119, 569, 571, 123)])
me_cube_001.polygons.foreach_set('material_index', [0, 0, 0, 0, 0, 7, 3, 3, 3, 3, 9, 0, 9, 0, 3, 3, 3, 0, 9, 9, 0, 0, 0, 0, 0, 0, 0, 5, 0, 0, 5, 0, 5, 5, 0, 0, 5, 0, 0, 0, 5, 5, 5, 0, 0, 3, 5, 5, 0, 5, 5, 5, 0, 0, 5, 5, 5, 5, 5, 5, 5, 0, 5, 0, 5, 5, 5, 0, 5, 5, 5, 5, 0, 0, 5, 0, 5, 5, 5, 0, 5, 5, 5, 0, 0, 0, 0, 3, 0, 0, 3, 0, 0, 3, 3, 0, 0, 0, 0, 0, 8, 0, 0, 0, 8, 0, 0, 0, 0, 0, 5, 5, 5, 5, 0, 0, 0, 0, 0, 5, 0, 0, 0, 0, 0, 5, 5, 6, 0, 7, 6, 0, 0, 8, 8, 0, 0, 6, 0, 0, 0, 5, 5, 0, 0, 0, 0, 0, 0, 0, 0, 0, 0, 0, 0, 5, 0, 0, 0, 0, 7, 6, 6, 5, 0, 0, 5, 0, 11, 7, 0, 6, 0, 0, 0, 0, 10, 0, 0, 0, 0, 0, 0, 8, 0, 0, 7, 11, 5, 0, 5, 0, 0, 0, 0, 0, 0, 6, 8, 0, 6, 0, 0, 0, 8, 0, 6, 3, 0, 0, 5, 0, 5, 11, 0, 0, 0, 0, 0, 0, 0, 0, 0, 0, 0, 0, 0, 11, 5, 0, 5, 0, 1, 0, 0, 0, 0, 0, 0, 6, 6, 6, 6, 0, 0, 0, 0, 0, 0, 0, 0, 0, 0, 0, 0, 0, 0, 0, 0, 0, 0, 0, 0, 0, 0, 6, 6, 6, 6, 6, 6, 6, 6, 6, 6, 6, 6, 6, 6, 6, 6, 6, 6, 0, 0, 0, 0, 0, 0, 0, 0, 0, 0, 0, 0, 0, 0, 0, 0, 0, 0, 0, 0, 0, 0, 0, 0, 0, 0, 0, 0, 0, 0, 0, 0, 0, 0, 0, 0, 4, 1, 1, 1, 1, 1, 1, 1, 1, 11, 11, 11, 11, 11, 11, 11, 11, 11, 5, 5, 5, 5, 5, 5, 5, 5, 5, 0, 0, 0, 0, 0, 0, 0, 0, 0, 5, 5, 5, 5, 5, 5, 5, 5, 5, 0, 0, 0, 0, 0, 0, 0, 0, 0, 0, 0, 0, 0, 0, 0, 0, 0, 0, 3, 3, 3, 3, 3, 3, 3, 3, 3, 3, 3, 3, 3, 3, 3, 3, 3, 3, 3, 3, 3, 3, 3, 3, 3, 3, 3, 3, 3, 3, 3, 3, 3, 3, 3, 3, 1, 1, 1, 1, 1, 1, 1, 1, 1, 1, 1, 1, 1, 1, 1, 1, 1, 1, 1, 1, 1, 1, 1, 1, 1, 1, 1, 1, 1, 1, 1, 1, 1, 1, 1, 1, 3, 3, 3, 3, 4, 4, 4, 4, 0, 6, 0, 6, 6, 6, 0, 0, 0, 0, 0, 0, 0, 0, 0, 0, 6, 6, 6, 6, 0, 0, 0, 0, 0, 0, 5, 5, 0, 0, 5, 5, 11, 11, 2, 0, 0, 0, 0, 0, 0, 0, 0, 0, 0, 0, 0, 0, 0, 0, 0, 0, 3, 3, 3, 3, 2, 2, 2, 2, 3, 0, 0, 0, 0, 0, 0, 0, 3, 0, 0, 0, 0, 0, 0, 5, 0, 0, 5, 0, 0])
_uv = me_cube_001.uv_layers.new(name='UVMap')
_uv.uv.foreach_set('vector', [0.5738, 0.0, 0.625, 0.0, 0.625, 0.25, 0.5738, 0.25, 0.5738, 0.486, 0.625, 0.486, 0.625, 0.5, 0.5738, 0.5, 0.5423, 0.5827, 0.5423, 0.6673, 0.5423, 0.6673, 0.5423, 0.5827, 0.125, 0.75, 0.3489, 0.75, 0.3489, 0.75, 0.125, 0.75, 0.361, 0.5, 0.375, 0.5, 0.375, 0.75, 0.361, 0.75, 0.0, 0.0, 0.0, 0.0, 0.0, 0.0, 0.0, 0.0, 0.4577, 0.5827, 0.5423, 0.5827, 0.5423, 0.6673, 0.4577, 0.6673, 0.4577, 0.5827, 0.5423, 0.5827, 0.5423, 0.5827, 0.4577, 0.5827, 0.5423, 0.6673, 0.4577, 0.6673, 0.4577, 0.6673, 0.5423, 0.6673, 0.4577, 0.6673, 0.4577, 0.5827, 0.4577, 0.5827, 0.4577, 0.6673, 0.4577, 0.6673, 0.4577, 0.5827, 0.4577, 0.5827, 0.4577, 0.6673, 0.4577, 0.5827, 0.5423, 0.5827, 0.5423, 0.5827, 0.4577, 0.5827, 0.5423, 0.5827, 0.5423, 0.6673, 0.5423, 0.6673, 0.5423, 0.5827, 0.5423, 0.5827, 0.5423, 0.6673, 0.5423, 0.6673, 0.5423, 0.5827, 0.5423, 0.5827, 0.5423, 0.5827, 0.5423, 0.5827, 0.5423, 0.5827, 0.5423, 0.6673, 0.5423, 0.6673, 0.5423, 0.6673, 0.5423, 0.6673, 0.5423, 0.6673, 0.5423, 0.5827, 0.5423, 0.5827, 0.5423, 0.6673, 0.1961, 0.1723, 0.197, 0.1723, 0.2142, 0.1723, 0.01817, 0.01623, 0.5334, 0.6539, 0.5334, 0.5756, 0.008921, 0.009915, 0.00891, 0.01064, 0.1712, 0.2483, 0.1713, 0.2194, 0.4339, 0.5545, 0.434, 0.6307, 0.01793, 0.02403, 0.01936, 0.02403, 0.603, 0.726, 0.5516, 0.726, 0.625, 0.5, 0.639, 0.5, 0.639, 0.75, 0.625, 0.75, 0.3489, 0.5, 0.361, 0.5, 0.361, 0.75, 0.3489, 0.75, 0.5709, 0.75, 0.625, 0.75, 0.625, 0.764, 0.5709, 0.764, 0.3911, 0.486, 0.3911, 0.4739, 0.3911, 0.4739, 0.3911, 0.486, 0.375, 0.25, 0.3872, 0.25, 0.3872, 0.25, 0.375, 0.25, 0.125, 0.5, 0.3489, 0.5, 0.3489, 0.75, 0.125, 0.75, 0.639, 0.75, 0.639, 0.5, 0.639, 0.5, 0.639, 0.75, 0.3911, 0.7761, 0.3911, 0.764, 0.3911, 0.764, 0.3911, 0.7761, 0.3911, 0.4739, 0.3872, 0.4739, 0.3872, 0.4739, 0.3911, 0.4739, 0.3872, 0.5, 0.375, 0.5, 0.375, 0.5, 0.3872, 0.5, 0.361, 0.75, 0.375, 0.75, 0.375, 0.75, 0.361, 0.75, 0.0, 0.0, 0.0, 0.0, 0.3872, 0.75, 0.375, 0.5, 0.3872, 0.5, 0.0, 0.0, 0.6511, 0.75, 0.875, 0.75, 0.875, 0.75, 0.6511, 0.75, 0.375, 0.0, 0.3872, 0.0, 0.3872, 0.25, 0.375, 0.25, 0.0, 0.0, 0.0, 0.0, 0.1116, 0.1421, 0.1116, 0.1627, 0.3872, 0.7761, 0.3872, 0.764, 0.3872, 0.764, 0.3872, 0.7761, 0.45, 0.4739, 0.3911, 0.4739, 0.3911, 0.4739, 0.45, 0.4739, 0.3872, 0.486, 0.3872, 0.4739, 0.3872, 0.4739, 0.3872, 0.486, 0.3872, 0.75, 0.3911, 0.75, 0.3911, 0.75, 0.3872, 0.75, 0.0, 0.0, 0.0, 0.0, 0.3911, 0.75, 0.3872, 0.75, 0.3872, 0.5, 0.3911, 0.5, 0.0, 0.0, 0.0, 0.0, 0.375, 0.7761, 0.3872, 0.7761, 0.3872, 0.7761, 0.375, 0.7761, 0.3872, 0.5, 0.3872, 0.486, 0.3872, 0.486, 0.3872, 0.5, 0.3872, 0.0, 0.3911, 0.0, 0.3911, 0.25, 0.3872, 0.25, 0.1116, 0.1627, 0.1116, 0.1421, 0.1475, 0.1878, 0.1475, 0.2151, 0.5738, 0.4739, 0.625, 0.4739, 0.625, 0.486, 0.5738, 0.486, 0.6511, 0.5, 0.639, 0.5, 0.639, 0.5, 0.6511, 0.5, 0.45, 0.486, 0.3911, 0.486, 0.3911, 0.486, 0.45, 0.486, 0.5709, 0.764, 0.625, 0.764, 0.625, 0.7761, 0.5709, 0.7761, 0.5709, 0.764, 0.625, 0.764, 0.625, 0.764, 0.5709, 0.764, 0.639, 0.75, 0.6511, 0.75, 0.6511, 0.75, 0.639, 0.75, 0.45, 0.7761, 0.3911, 0.7761, 0.3911, 0.7761, 0.45, 0.7761, 0.639, 0.5, 0.6511, 0.5, 0.6511, 0.75, 0.639, 0.75, 0.6511, 0.75, 0.6511, 0.75, 0.6511, 0.75, 0.6511, 0.75, 0.6511, 0.5, 0.6511, 0.75, 0.6511, 0.75, 0.6511, 0.5, 0.639, 0.5, 0.639, 0.5, 0.639, 0.5, 0.639, 0.5, 0.6511, 0.75, 0.639, 0.75, 0.639, 0.75, 0.6511, 0.75, 0.639, 0.75, 0.6511, 0.75, 0.6511, 0.75, 0.639, 0.75, 0.639, 0.75, 0.639, 0.75, 0.639, 0.75, 0.639, 0.75, 0.6511, 0.75, 0.639, 0.75, 0.639, 0.75, 0.6511, 0.75, 0.639, 0.5, 0.6511, 0.5, 0.6511, 0.5, 0.639, 0.5, 0.639, 0.5, 0.6511, 0.5, 0.6511, 0.5, 0.639, 0.5, 0.6511, 0.5, 0.639, 0.5, 0.639, 0.5, 0.6511, 0.5, 0.6511, 0.5, 0.6511, 0.5, 0.6511, 0.5, 0.6511, 0.5, 0.3872, 0.4739, 0.3911, 0.4739, 0.3911, 0.486, 0.3872, 0.486, 0.3911, 0.486, 0.3872, 0.486, 0.3872, 0.486, 0.3911, 0.486, 0.3872, 0.486, 0.3911, 0.486, 0.3911, 0.5, 0.3872, 0.5, 0.3911, 0.486, 0.3911, 0.5, 0.3911, 0.5, 0.3911, 0.486, 0.3911, 0.5, 0.3872, 0.5, 0.3872, 0.5, 0.3911, 0.5, 0.3872, 0.764, 0.3911, 0.764, 0.3911, 0.7761, 0.3872, 0.7761, 0.3872, 0.764, 0.3911, 0.764, 0.3911, 0.764, 0.3872, 0.764, 0.3911, 0.7761, 0.3872, 0.7761, 0.3872, 0.7761, 0.3911, 0.7761, 0.3872, 0.75, 0.3911, 0.75, 0.3911, 0.764, 0.3872, 0.764, 0.3872, 0.764, 0.3872, 0.75, 0.3872, 0.75, 0.3872, 0.764, 0.3911, 0.75, 0.3911, 0.764, 0.3911, 0.764, 0.3911, 0.75, 0.375, 0.764, 0.3872, 0.764, 0.3872, 0.7761, 0.375, 0.7761, 0.375, 0.75, 0.3872, 0.75, 0.3872, 0.764, 0.375, 0.764, 0.3489, 0.75, 0.361, 0.75, 0.361, 0.75, 0.3489, 0.75, 0.375, 0.75, 0.3872, 0.75, 0.3872, 0.75, 0.375, 0.75, 0.375, 0.4739, 0.3872, 0.4739, 0.3872, 0.486, 0.375, 0.486, 0.375, 0.486, 0.3872, 0.486, 0.3872, 0.5, 0.375, 0.5, 0.361, 0.5, 0.3489, 0.5, 0.3489, 0.5, 0.361, 0.5, 0.375, 0.5, 0.361, 0.5, 0.361, 0.5, 0.375, 0.5, 0.5738, 0.25, 0.625, 0.25, 0.625, 0.4739, 0.5738, 0.4739, 0.375, 0.25, 0.3872, 0.25, 0.3872, 0.4739, 0.375, 0.4739, 0.3872, 0.25, 0.3911, 0.25, 0.3911, 0.4739, 0.3872, 0.4739, 0.875, 0.5, 0.6511, 0.5, 0.6511, 0.5, 0.875, 0.5, 0.5738, 0.25, 0.625, 0.25, 0.625, 0.25, 0.5738, 0.25, 0.3872, 0.25, 0.3911, 0.25, 0.3911, 0.25, 0.3872, 0.25, 0.3489, 0.5, 0.125, 0.5, 0.125, 0.5, 0.3489, 0.5, 0.375, 0.7761, 0.3872, 0.7761, 0.3872, 1.0, 0.375, 1.0, 0.3872, 0.7761, 0.3911, 0.7761, 0.3911, 1.0, 0.3872, 1.0, 0.3911, 0.0, 0.3872, 0.0, 0.3872, 0.0, 0.3911, 0.0, 0.3872, 0.0, 0.375, 0.0, 0.375, 0.0, 0.3872, 0.0, 0.5709, 0.7761, 0.625, 0.7761, 0.625, 0.7761, 0.5709, 0.7761, 0.45, 0.0, 0.3911, 0.0, 0.3911, 0.0, 0.45, 0.0, 0.5516, 0.726, 0.603, 0.726, 0.625, 0.75, 0.5709, 0.75, 0.4364, 0.4838, 0.3804, 0.4838, 0.3911, 0.5, 0.45, 0.5, 0.3911, 0.75, 0.0, 0.0, 0.0, 0.0, 0.3911, 0.5, 0.3804, 0.4838, 0.3428, 0.4359, 0.1868, 0.2371, 0.1359, 0.1723, 0.0, 0.0, 0.0, 0.0, 0.0132, 0.02403, 0.3806, 0.726, 0.625, 0.5, 0.0, 0.0, 0.625, 0.75, 0.603, 0.726, 0.01936, 0.02403, 0.00891, 0.01064, 0.01961, 0.01623, 0.2142, 0.1723, 0.6027, 0.4838, 0.01793, 0.02403, 0.0, 0.0, 0.0, 0.0, 0.01936, 0.02403, 0.0132, 0.02403, 0.0, 0.0, 0.0, 0.0, 0.01475, 0.02403, 0.4938, 0.4838, 0.4364, 0.4838, 0.45, 0.5, 0.5104, 0.5, 0.3806, 0.726, 0.4365, 0.726, 0.45, 0.75, 0.3911, 0.75, 0.5104, 0.0, 0.45, 0.0, 0.45, 0.0, 0.4687, 0.0, 0.3911, 0.7761, 0.45, 0.7761, 0.45, 1.0, 0.3911, 1.0, 0.3911, 0.25, 0.45, 0.25, 0.45, 0.25, 0.3911, 0.25, 0.3911, 0.25, 0.45, 0.25, 0.45, 0.4739, 0.3911, 0.4739, 0.3911, 0.764, 0.45, 0.764, 0.45, 0.764, 0.3911, 0.764, 0.3911, 0.764, 0.45, 0.764, 0.45, 0.7761, 0.3911, 0.7761, 0.5104, 0.486, 0.45, 0.486, 0.45, 0.486, 0.5104, 0.486, 0.3911, 0.4739, 0.45, 0.4739, 0.45, 0.486, 0.3911, 0.486, 0.3911, 0.75, 0.45, 0.75, 0.45, 0.764, 0.3911, 0.764, 0.0132, 0.02403, 0.01475, 0.02403, 0.4365, 0.726, 0.3806, 0.726, 0.1359, 0.1723, 0.1556, 0.1723, 0.01494, 0.01623, 0.01338, 0.01623, 0.3911, 0.486, 0.45, 0.486, 0.45, 0.5, 0.3911, 0.5, 0.3911, 0.0, 0.45, 0.0, 0.45, 0.25, 0.3911, 0.25, 0.5738, 0.486, 0.5709, 0.486, 0.5709, 0.486, 0.5738, 0.486, 0.5738, 0.0, 0.5709, 0.0, 0.5709, 0.0, 0.5738, 0.0, 0.554, 0.4838, 0.5513, 0.4838, 0.5709, 0.5, 0.5738, 0.5, 0.4941, 0.726, 0.5516, 0.726, 0.5709, 0.75, 0.5104, 0.75, 0.5104, 0.7761, 0.5709, 0.7761, 0.5709, 0.7761, 0.5104, 0.7761, 0.5104, 0.7761, 0.5709, 0.7761, 0.5709, 1.0, 0.5104, 1.0, 0.5104, 0.764, 0.5709, 0.764, 0.5709, 0.764, 0.5104, 0.764, 0.5104, 0.764, 0.5709, 0.764, 0.5709, 0.7761, 0.5104, 0.7761, 0.0, 0.0, 0.0, 0.0, 0.0, 0.0, 0.0, 0.0, 0.5104, 0.75, 0.5709, 0.75, 0.5709, 0.764, 0.5104, 0.764, 0.0, 0.0, 0.0, 0.0, 0.5709, 0.486, 0.2925, 0.2584, 0.2159, 0.191, 0.2159, 0.191, 0.2925, 0.2584, 0.1868, 0.2371, 0.214, 0.2371, 0.1556, 0.1723, 0.1359, 0.1723, 0.554, 0.4838, 0.6027, 0.4838, 0.2142, 0.1723, 0.197, 0.1723, 0.422, 0.465, 0.4364, 0.4838, 0.4938, 0.4838, 0.2257, 0.248, 0.1741, 0.191, 0.1556, 0.1723, 0.214, 0.2371, 0.2925, 0.2584, 0.2159, 0.191, 0.195, 0.191, 0.2642, 0.248, 0.08791, 0.08613, 0.1758, 0.1723, 0.195, 0.191, 0.3839, 0.4229, 0.422, 0.465, 0.422, 0.465, 0.3839, 0.4229, 0.195, 0.191, 0.195, 0.191, 0.195, 0.191, 0.195, 0.191, 0.2159, 0.191, 0.195, 0.191, 0.195, 0.191, 0.45, 0.0, 0.5104, 0.0, 0.5104, 0.25, 0.45, 0.25, 0.45, 0.4739, 0.5104, 0.4739, 0.5104, 0.486, 0.45, 0.486, 0.5104, 0.764, 0.5104, 0.7761, 0.45, 0.7761, 0.45, 0.764, 0.45, 0.75, 0.0, 0.0, 0.45, 0.7761, 0.5104, 0.7761, 0.5104, 0.7761, 0.45, 0.7761, 0.5104, 0.7761, 0.5104, 0.7761, 0.5104, 0.7761, 0.0, 0.0, 0.0, 0.0, 0.0, 0.0, 0.0, 0.0, 0.4747, 0.465, 0.0, 0.0, 0.0, 0.0, 0.4747, 0.465, 0.5104, 0.7761, 0.5104, 0.7761, 0.5104, 0.7761, 0.5104, 0.7761, 0.01634, 0.02403, 0.0, 0.0, 0.0, 0.0, 0.01634, 0.02403, 0.4941, 0.726, 0.4941, 0.726, 0.5104, 0.75, 0.5104, 0.7761, 0.5104, 0.7761, 0.5104, 0.7761, 0.5104, 0.7761, 0.5104, 0.7761, 0.5104, 0.7761, 0.5104, 1.0, 0.5104, 1.0, 0.5104, 0.25, 0.5104, 0.25, 0.5104, 0.4739, 0.5104, 0.4739, 0.0, 0.0, 0.0, 0.0, 0.0, 0.0, 0.0, 0.0, 0.0, 0.0, 0.5104, 0.764, 0.5104, 0.764, 0.5104, 0.7761, 0.5104, 0.7761, 0.01634, 0.02403, 0.01634, 0.02403, 0.4941, 0.726, 0.4941, 0.726, 0.1758, 0.1723, 0.1758, 0.1723, 0.01656, 0.01623, 0.01656, 0.01623, 0.0, 0.0, 0.0, 0.0, 0.0, 0.0, 0.0, 0.0, 0.0, 0.0, 0.0, 0.0, 0.0, 0.0, 0.0, 0.0, 0.2159, 0.191, 0.1628, 0.144, 0.0, 0.0, 0.4747, 0.465, 0.0, 0.0, 0.0, 0.0, 0.0, 0.0, 0.0, 0.0, 0.0, 0.0, 0.0, 0.0, 0.0, 0.0, 0.0, 0.0, 0.5104, 0.486, 0.5104, 0.486, 0.5104, 0.486, 0.5104, 0.486, 0.0, 0.0, 0.0, 0.0, 0.0, 0.0, 0.0, 0.0, 0.0, 0.0, 0.0, 0.0, 0.0, 0.0, 0.0, 0.0, 0.0, 0.0, 0.0, 0.0, 0.0, 0.0, 0.0, 0.0, 0.0, 0.0, 0.0, 0.0, 0.0, 0.0, 0.0, 0.0, 0.0, 0.0, 0.0, 0.0, 0.0, 0.0, 0.0, 0.0, 0.0, 0.0, 0.0, 0.0, 0.5709, 0.486, 0.0, 0.0, 0.5274, 0.465, 0.5274, 0.465, 0.5274, 0.465, 0.5274, 0.465, 0.0, 0.0, 0.0, 0.0, 0.0, 0.0, 0.0, 0.0, 0.0, 0.0, 0.45, 0.4739, 0.45, 0.25, 0.5104, 0.25, 0.5104, 0.4739, 0.5709, 0.25, 0.0, 0.0, 0.5104, 0.25, 0.45, 0.25, 0.45, 0.25, 0.0, 0.0, 0.0, 0.0, 0.5709, 0.0, 0.5709, 0.0, 0.5709, 0.25, 0.0, 0.0, 0.5104, 0.0, 0.4687, 0.0, 0.0, 0.0, 0.5104, 1.0, 0.45, 1.0, 0.45, 0.7761, 0.5104, 0.7761, 0.5104, 1.0, 0.0, 0.0, 0.0, 0.0, 0.0, 0.0, 0.0, 0.0, 0.0, 0.0, 0.0, 0.0, 0.0, 0.0, 0.0, 0.0, 0.0, 0.0, 0.0, 0.0, 0.0, 0.0, 0.0, 0.0, 0.0, 0.0, 0.0, 0.0, 0.0, 0.0, 0.0, 0.0, 0.0, 0.0, 0.0, 0.0, 0.0, 0.0, 0.0, 0.0, 0.0, 0.0, 0.0, 0.0, 0.0, 0.0, 0.0, 0.0, 0.0, 0.0, 0.0, 0.0, 0.0, 0.0, 0.4747, 0.465, 0.0, 0.0, 0.0, 0.0, 0.0, 0.0, 0.0, 0.0, 0.0, 0.0, 0.0, 0.0, 0.4577, 0.6673, 0.5423, 0.6673, 0.5423, 0.6673, 0.4577, 0.6673, 0.875, 0.75, 0.6511, 0.75, 0.6511, 0.5, 0.875, 0.5, 0.0, 0.0, 0.0, 0.0, 0.0, 0.0, 0.0, 0.0, 0.0, 0.0, 0.0, 0.0, 0.0, 0.0, 0.0, 0.0, 0.0, 0.0, 0.0, 0.0, 0.0, 0.0, 0.0, 0.0, 0.0, 0.0, 0.0, 0.0, 0.0, 0.0, 0.0, 0.0, 0.5104, 0.486, 0.5104, 0.486, 0.5104, 0.486, 0.5104, 0.486, 0.0, 0.0, 0.0, 0.0, 0.0, 0.0, 0.0, 0.0, 0.0, 0.0, 0.0, 0.0, 0.0, 0.0, 0.0, 0.0, 0.0, 0.0, 0.0, 0.0, 0.0, 0.0, 0.0, 0.0, 0.0, 0.0, 0.0, 0.0, 0.0, 0.0, 0.0, 0.0, 0.0, 0.0, 0.0, 0.0, 0.0, 0.0, 0.0, 0.0, 0.0, 0.0, 0.0, 0.0, 0.0, 0.0, 0.0, 0.0, 0.2257, 0.248, 0.3839, 0.4229, 0.3839, 0.4229, 0.2257, 0.248, 0.422, 0.465, 0.3839, 0.4229, 0.3932, 0.4359, 0.4364, 0.4838, 0.3804, 0.4838, 0.4364, 0.4838, 0.3932, 0.4359, 0.3428, 0.4359, 0.1741, 0.191, 0.2257, 0.248, 0.2257, 0.248, 0.1741, 0.191, 0.0, 0.0, 0.0, 0.0, 0.0, 0.0, 0.0, 0.0, 0.0, 0.0, 0.0, 0.0, 0.0, 0.0, 0.0, 0.0, 0.5274, 0.465, 0.2925, 0.2584, 0.2642, 0.248, 0.4763, 0.4229, 0.3839, 0.4229, 0.2257, 0.248, 0.214, 0.2371, 0.3932, 0.4359, 0.3428, 0.4359, 0.3932, 0.4359, 0.214, 0.2371, 0.1868, 0.2371, 0.5274, 0.465, 0.2925, 0.2584, 0.2925, 0.2584, 0.5274, 0.465, 0.0, 0.0, 0.0, 0.0, 0.0, 0.0, 0.0, 0.0, 0.0, 0.0, 0.0, 0.0, 0.0, 0.0, 0.0, 0.0, 0.0, 0.0, 0.0, 0.0, 0.0, 0.0, 0.0, 0.0, 0.5104, 0.486, 0.5104, 0.486, 0.5104, 0.486, 0.5104, 0.486, 0.0, 0.0, 0.0, 0.0, 0.0, 0.0, 0.0, 0.0, 0.0, 0.0, 0.0, 0.0, 0.0, 0.0, 0.0, 0.0, 0.0, 0.0, 0.0, 0.0, 0.0, 0.0, 0.0, 0.0, 0.0, 0.0, 0.0, 0.0, 0.0, 0.0, 0.0, 0.0, 0.0, 0.0, 0.0, 0.0, 0.0, 0.0, 0.0, 0.0, 0.0, 0.0, 0.0, 0.0, 0.0, 0.0, 0.0, 0.0, 0.0, 0.0, 0.0, 0.0, 0.0, 0.0, 0.0, 0.0, 0.0, 0.0, 0.0, 0.0, 0.0, 0.0, 0.0, 0.0, 0.0, 0.0, 0.0, 0.0, 0.0, 0.0, 0.0, 0.0, 0.0, 0.0, 0.0, 0.0, 0.0, 0.0, 0.0, 0.0, 0.0, 0.0, 0.0, 0.0, 0.0, 0.0, 0.0, 0.0, 0.0, 0.0, 0.0, 0.0, 0.0, 0.0, 0.0, 0.0, 0.0, 0.0, 0.0, 0.0, 0.0, 0.0, 0.0, 0.0, 0.0, 0.0, 0.0, 0.0, 0.0, 0.0, 0.0, 0.0, 0.0, 0.0, 0.0, 0.0, 0.0, 0.0, 0.0, 0.0, 0.0, 0.0, 0.0, 0.0, 0.0, 0.0, 0.0, 0.0, 0.0, 0.0, 0.0, 0.0, 0.0, 0.0, 0.0, 0.0, 0.0, 0.0, 0.0, 0.0, 0.0, 0.0, 0.0, 0.0, 0.0, 0.0, 0.0, 0.0, 0.0, 0.0, 0.0, 0.0, 0.5104, 0.486, 0.5104, 0.486, 0.5104, 0.486, 0.5104, 0.486, 0.0, 0.0, 0.0, 0.0, 0.0, 0.0, 0.0, 0.0, 0.0, 0.0, 0.0, 0.0, 0.0, 0.0, 0.0, 0.0, 0.0, 0.0, 0.0, 0.0, 0.0, 0.0, 0.0, 0.0, 0.0, 0.0, 0.0, 0.0, 0.0, 0.0, 0.0, 0.0, 0.0, 0.0, 0.0, 0.0, 0.0, 0.0, 0.0, 0.0, 0.0, 0.0, 0.0, 0.0, 0.0, 0.0, 0.0, 0.0, 0.0, 0.0, 0.0, 0.0, 0.0, 0.0, 0.0, 0.0, 0.0, 0.0, 0.0, 0.0, 0.0, 0.0, 0.0, 0.0, 0.0, 0.0, 0.0, 0.0, 0.0, 0.0, 0.0, 0.0, 0.0, 0.0, 0.0, 0.0, 0.0, 0.0, 0.0, 0.0, 0.0, 0.0, 0.0, 0.0, 0.0, 0.0, 0.0, 0.0, 0.0, 0.0, 0.0, 0.0, 0.0, 0.0, 0.0, 0.0, 0.0, 0.0, 0.0, 0.0, 0.0, 0.0, 0.0, 0.0, 0.0, 0.0, 0.0, 0.0, 0.0, 0.0, 0.0, 0.0, 0.0, 0.0, 0.0, 0.0, 0.0, 0.0, 0.0, 0.0, 0.0, 0.0, 0.0, 0.0, 0.0, 0.0, 0.0, 0.0, 0.0, 0.0, 0.0, 0.0, 0.0, 0.0, 0.0, 0.0, 0.0, 0.0, 0.0, 0.0, 0.0, 0.0, 0.0, 0.0, 0.0, 0.0, 0.0, 0.0, 0.0, 0.0, 0.0, 0.0, 0.0, 0.0, 0.0, 0.0, 0.0, 0.0, 0.0, 0.0, 0.0, 0.0, 0.0, 0.0, 0.0, 0.0, 0.0, 0.0, 0.0, 0.0, 0.0, 0.0, 0.0, 0.0, 0.0, 0.0, 0.0, 0.0, 0.0, 0.0, 0.0, 0.0, 0.0, 0.0, 0.0, 0.0, 0.0, 0.0, 0.0, 0.0, 0.0, 0.0, 0.0, 0.0, 0.0, 0.0, 0.0, 0.0, 0.0, 0.0, 0.0, 0.0, 0.0, 0.0, 0.0, 0.0, 0.0, 0.0, 0.0, 0.0, 0.0, 0.0, 0.0, 0.0, 0.0, 0.0, 0.0, 0.0, 0.0, 0.0, 0.0, 0.0, 0.0, 0.0, 0.0, 0.0, 0.0, 0.0, 0.0, 0.0, 0.0, 0.0, 0.0, 0.0, 0.0, 0.0, 0.0, 0.0, 0.0, 0.0, 0.0, 0.0, 0.0, 0.0, 0.0, 0.0, 0.0, 0.0, 0.0, 0.0, 0.0, 0.0, 0.0, 0.0, 0.0, 0.0, 0.0, 0.0, 0.0, 0.0, 0.0, 0.0, 0.0, 0.0, 0.0, 0.0, 0.0, 0.0, 0.0, 0.0, 0.0, 0.0, 0.0, 0.0, 0.0, 0.0, 0.0, 0.0, 0.0, 0.0, 0.0, 0.0, 0.0, 0.0, 0.0, 0.0, 0.0, 0.0, 0.0, 0.0, 0.0, 0.0, 0.0, 0.0, 0.0, 0.0, 0.0, 0.0, 0.0, 0.0, 0.0, 0.0, 0.0, 0.0, 0.0, 0.0, 0.0, 0.0, 0.0, 0.0, 0.0, 0.0, 0.0, 0.0, 0.0, 0.0, 0.0, 0.0, 0.0, 0.0, 0.0, 0.0, 0.0, 0.0, 0.0, 0.0, 0.0, 0.0, 0.0, 0.0, 0.0, 0.0, 0.0, 0.0, 0.0, 0.0, 0.0, 0.0, 0.0, 0.0, 0.0, 0.0, 0.0, 0.0, 0.0, 0.0, 0.0, 0.0, 0.0, 0.0, 0.0, 0.0, 0.0, 0.0, 0.0, 0.0, 0.0, 0.0, 0.0, 0.0, 0.0, 0.0, 0.0, 0.0, 0.0, 0.0, 0.0, 0.0, 0.0, 0.0, 0.0, 0.0, 0.0, 0.0, 0.0, 0.0, 0.0, 0.0, 0.0, 0.0, 0.0, 0.0, 0.0, 0.0, 0.0, 0.0, 0.0, 0.0, 0.0, 0.0, 0.0, 0.0, 0.0, 0.0, 0.0, 0.0, 0.0, 0.0, 0.0, 0.0, 0.0, 0.0, 0.0, 0.0, 0.0, 0.0, 0.0, 0.0, 0.0, 0.0, 0.0, 0.0, 0.0, 0.0, 0.0, 0.0, 0.0, 0.0, 0.0, 0.0, 0.0, 0.0, 0.0, 0.0, 0.0, 0.0, 0.0, 0.0, 0.0, 0.0, 0.0, 0.0, 0.0, 0.0, 0.0, 0.0, 0.0, 0.0, 0.0, 0.0, 0.0, 0.0, 0.0, 0.0, 0.0, 0.0, 0.0, 0.0, 0.0, 0.0, 0.0, 0.0, 0.0, 0.0, 0.0, 0.0, 0.0, 0.0, 0.0, 0.0, 0.0, 0.0, 0.0, 0.0, 0.0, 0.0, 0.0, 0.0, 0.0, 0.0, 0.0, 0.0, 0.0, 0.0, 0.0, 0.0, 0.0, 0.0, 0.0, 0.0, 0.0, 0.0, 0.0, 0.0, 0.0, 0.0, 0.0, 0.0, 0.0, 0.0, 0.0, 0.0, 0.0, 0.0, 0.0, 0.0, 0.0, 0.0, 0.0, 0.0, 0.0, 0.0, 0.0, 0.0, 0.0, 0.0, 0.0, 0.0, 0.0, 0.0, 0.0, 0.0, 0.0, 0.0, 0.0, 0.0, 0.0, 0.0, 0.0, 0.0, 0.0, 0.0, 0.0, 0.0, 0.0, 0.0, 0.0, 0.0, 0.0, 0.0, 0.0, 0.0, 0.0, 0.0, 0.0, 0.0, 0.0, 0.0, 0.0, 0.0, 0.0, 0.0, 0.0, 0.0, 0.0, 0.0, 0.0, 0.0, 0.0, 0.0, 0.0, 0.0, 0.0, 0.0, 0.0, 0.0, 0.0, 0.0, 0.0, 0.0, 0.0, 0.0, 0.0, 0.0, 0.0, 0.0, 0.0, 0.0, 0.0, 0.0, 0.0, 0.0, 0.0, 0.0, 0.0, 0.0, 0.0, 0.0, 0.0, 0.0, 0.0, 0.0, 0.0, 0.0, 0.0, 0.0, 0.0, 0.0, 0.0, 0.0, 0.0, 0.0, 0.0, 0.0, 0.0, 0.0, 0.0, 0.0, 0.0, 0.0, 0.0, 0.0, 0.0, 0.0, 0.0, 0.0, 0.0, 0.0, 0.0, 0.0, 0.0, 0.0, 0.0, 0.0, 0.0, 0.0, 0.0, 0.0, 0.0, 0.0, 0.0, 0.0, 0.0, 0.0, 0.0, 0.0, 0.0, 0.0, 0.0, 0.0, 0.0, 0.0, 0.0, 0.0, 0.0, 0.0, 0.0, 0.0, 0.0, 0.0, 0.0, 0.0, 0.0, 0.0, 0.0, 0.0, 0.0, 0.0, 0.0, 0.0, 0.0, 0.0, 0.0, 0.0, 0.0, 0.0, 0.0, 0.0, 0.0, 0.0, 0.0, 0.0, 0.0, 0.0, 0.0, 0.0, 0.0, 0.0, 0.0, 0.0, 0.0, 0.0, 0.0, 0.0, 0.0, 0.0, 0.0, 0.0, 0.0, 0.0, 0.0, 0.0, 0.0, 0.0, 0.0, 0.0, 0.0, 0.0, 0.0, 0.0, 0.0, 0.0, 0.0, 0.0, 0.0, 0.0, 0.0, 0.0, 0.0, 0.0, 0.0, 0.0, 0.0, 0.0, 0.0, 0.0, 0.0, 0.0, 0.0, 0.0, 0.0, 0.0, 0.0, 0.0, 0.0, 0.0, 0.0, 0.0, 0.0, 0.0, 0.0, 0.0, 0.0, 0.0, 0.0, 0.0, 0.0, 0.0, 0.0, 0.0, 0.0, 0.0, 0.0, 0.0, 0.0, 0.0, 0.0, 0.0, 0.0, 0.0, 0.0, 0.0, 0.0, 0.0, 0.0, 0.0, 0.0, 0.0, 0.0, 0.0, 0.0, 0.0, 0.0, 0.0, 0.0, 0.0, 0.0, 0.0, 0.0, 0.0, 0.0, 0.0, 0.0, 0.0, 0.0, 0.0, 0.0, 0.0, 0.0, 0.0, 0.0, 0.0, 0.0, 0.0, 0.0, 0.0, 0.0, 0.0, 0.0, 0.0, 0.0, 0.0, 0.0, 0.0, 0.0, 0.0, 0.0, 0.0, 0.0, 0.0, 0.0, 0.0, 0.0, 0.0, 0.0, 0.0, 0.0, 0.0, 0.0, 0.0, 0.0, 0.0, 0.0, 0.0, 0.0, 0.0, 0.0, 0.0, 0.0, 0.0, 0.0, 0.0, 0.0, 0.0, 0.0, 0.0, 0.0, 0.0, 0.0, 0.0, 0.0, 0.0, 0.0, 0.0, 0.0, 0.0, 0.0, 0.0, 0.0, 0.0, 0.0, 0.0, 0.0, 0.0, 0.0, 0.0, 0.0, 0.0, 0.0, 0.0, 0.0, 0.0, 0.0, 0.0, 0.0, 0.0, 0.0, 0.0, 0.0, 0.0, 0.0, 0.0, 0.0, 0.0, 0.0, 0.0, 0.0, 0.0, 0.0, 0.0, 0.0, 0.0, 0.0, 0.0, 0.0, 0.0, 0.0, 0.0, 0.0, 0.0, 0.0, 0.0, 0.0, 0.0, 0.0, 0.0, 0.0, 0.0, 0.0, 0.0, 0.0, 0.0, 0.0, 0.0, 0.0, 0.0, 0.0, 0.0, 0.0, 0.0, 0.0, 0.0, 0.0, 0.0, 0.0, 0.0, 0.0, 0.0, 0.0, 0.0, 0.0, 0.0, 0.0, 0.0, 0.0, 0.0, 0.0, 0.0, 0.0, 0.0, 0.0, 0.0, 0.0, 0.0, 0.0, 0.0, 0.0, 0.0, 0.0, 0.0, 0.0, 0.0, 0.0, 0.0, 0.0, 0.0, 0.0, 0.0, 0.0, 0.0, 0.0, 0.0, 0.0, 0.0, 0.0, 0.0, 0.0, 0.0, 0.0, 0.0, 0.0, 0.0, 0.0, 0.0, 0.0, 0.0, 0.0, 0.0, 0.0, 0.0, 0.0, 0.0, 0.0, 0.0, 0.0, 0.0, 0.0, 0.0, 0.0, 0.0, 0.0, 0.0, 0.0, 0.0, 0.0, 0.0, 0.0, 0.0, 0.0, 0.0, 0.0, 0.0, 0.0, 0.0, 0.0, 0.0, 0.0, 0.0, 0.0, 0.0, 0.0, 0.0, 0.0, 0.0, 0.0, 0.0, 0.0, 0.0, 0.0, 0.0, 0.0, 0.0, 0.5104, 0.486, 0.5104, 0.486, 0.5104, 0.486, 0.5104, 0.486, 0.5104, 0.486, 0.5104, 0.486, 0.5104, 0.486, 0.5104, 0.486, 0.5104, 0.486, 0.5104, 0.486, 0.5104, 0.486, 0.5104, 0.486, 0.5104, 0.486, 0.5104, 0.486, 0.5104, 0.486, 0.5104, 0.486, 0.5104, 0.486, 0.5104, 0.486, 0.5104, 0.486, 0.5104, 0.486, 0.5104, 0.486, 0.5104, 0.486, 0.5104, 0.486, 0.5104, 0.486, 0.5104, 0.486, 0.5104, 0.486, 0.5104, 0.486, 0.5104, 0.486, 0.5104, 0.486, 0.5104, 0.486, 0.5104, 0.486, 0.5104, 0.486, 0.5104, 0.486, 0.5104, 0.486, 0.5104, 0.486, 0.5104, 0.486, 0.0, 0.0, 0.0, 0.0, 0.0, 0.0, 0.0, 0.0, 0.0, 0.0, 0.0, 0.0, 0.0, 0.0, 0.0, 0.0, 0.0, 0.0, 0.0, 0.0, 0.0, 0.0, 0.0, 0.0, 0.0, 0.0, 0.0, 0.0, 0.0, 0.0, 0.0, 0.0, 0.0, 0.0, 0.0, 0.0, 0.0, 0.0, 0.0, 0.0, 0.0, 0.0, 0.0, 0.0, 0.0, 0.0, 0.0, 0.0, 0.0, 0.0, 0.0, 0.0, 0.0, 0.0, 0.0, 0.0, 0.0, 0.0, 0.0, 0.0, 0.0, 0.0, 0.0, 0.0, 0.0, 0.0, 0.0, 0.0, 0.0, 0.0, 0.0, 0.0, 0.0, 0.0, 0.0, 0.0, 0.0, 0.0, 0.0, 0.0, 0.0, 0.0, 0.0, 0.0, 0.0, 0.0, 0.0, 0.0, 0.0, 0.0, 0.0, 0.0, 0.0, 0.0, 0.0, 0.0, 0.0, 0.0, 0.0, 0.0, 0.0, 0.0, 0.0, 0.0, 0.0, 0.0, 0.0, 0.0, 0.0, 0.0, 0.0, 0.0, 0.0, 0.0, 0.0, 0.0, 0.0, 0.0, 0.0, 0.0, 0.0, 0.0, 0.0, 0.0, 0.0, 0.0, 0.0, 0.0, 0.0, 0.0, 0.0, 0.0, 0.0, 0.0, 0.0, 0.0, 0.0, 0.0, 0.0, 0.0, 0.0, 0.0, 0.0, 0.0, 0.0, 0.0, 0.0, 0.0, 0.0, 0.0, 0.0, 0.0, 0.0, 0.0, 0.0, 0.0, 0.0, 0.0, 0.0, 0.0, 0.0, 0.0, 0.0, 0.0, 0.0, 0.0, 0.0, 0.0, 0.0, 0.0, 0.0, 0.0, 0.0, 0.0, 0.0, 0.0, 0.0, 0.0, 0.0, 0.0, 0.0, 0.0, 0.0, 0.0, 0.0, 0.0, 0.0, 0.0, 0.0, 0.0, 0.0, 0.0, 0.0, 0.0, 0.0, 0.0, 0.0, 0.0, 0.0, 0.0, 0.0, 0.0, 0.0, 0.0, 0.0, 0.0, 0.0, 0.0, 0.0, 0.0, 0.0, 0.0, 0.0, 0.0, 0.0, 0.0, 0.0, 0.0, 0.0, 0.0, 0.0, 0.0, 0.0, 0.0, 0.0, 0.0, 0.0, 0.0, 0.0, 0.0, 0.0, 0.0, 0.0, 0.0, 0.0, 0.0, 0.0, 0.0, 0.0, 0.0, 0.0, 0.0, 0.0, 0.0, 0.0, 0.0, 0.0, 0.0, 0.0, 0.0, 0.0, 0.0, 0.0, 0.0, 0.0, 0.0, 0.0, 0.0, 0.0, 0.0, 0.0, 0.0, 0.0, 0.0, 0.0, 0.0, 0.0, 0.0, 0.0, 0.0, 0.0, 0.0, 0.0, 0.0, 0.0, 0.0, 0.0, 0.0, 0.0, 0.0, 0.0, 0.0, 0.0, 0.0, 0.0, 0.0, 0.0, 0.0, 0.0, 0.0, 0.0, 0.0, 0.0, 0.0, 0.0, 0.0, 0.0, 0.0, 0.0, 0.0, 0.0, 0.0, 0.0, 0.0, 0.0, 0.0, 0.0, 0.0, 0.0, 0.0, 0.0, 0.0, 0.0, 0.0, 0.0, 0.0, 0.0, 0.0, 0.0, 0.0, 0.0, 0.0, 0.0, 0.0, 0.0, 0.0, 0.0, 0.0, 0.0, 0.0, 0.0, 0.0, 0.0, 0.0, 0.0, 0.0, 0.0, 0.0, 0.0, 0.0, 0.0, 0.0, 0.0, 0.0, 0.0, 0.0, 0.0, 0.0, 0.0, 0.0, 0.0, 0.0, 0.0, 0.0, 0.0, 0.0, 0.0, 0.0, 0.0, 0.0, 0.0, 0.0, 0.0, 0.0, 0.0, 0.0, 0.0, 0.0, 0.0, 0.0, 0.0, 0.0, 0.0, 0.0, 0.0, 0.0, 0.0, 0.0, 0.0, 0.0, 0.0, 0.0, 0.0, 0.0, 0.0, 0.0, 0.0, 0.0, 0.0, 0.0, 0.0, 0.0, 0.0, 0.0, 0.0, 0.0, 0.0, 0.0, 0.0, 0.0, 0.0, 0.0, 0.0, 0.0, 0.0, 0.0, 0.0, 0.0, 0.0, 0.0, 0.0, 0.0, 0.0, 0.0, 0.0, 0.0, 0.0, 0.0, 0.0, 0.0, 0.0, 0.0, 0.0, 0.0, 0.0, 0.0, 0.0, 0.0, 0.0, 0.0, 0.0, 0.0, 0.0, 0.0, 0.0, 0.0, 0.0, 0.0, 0.0, 0.0, 0.0, 0.0, 0.0, 0.0, 0.0, 0.0, 0.0, 0.0, 0.0, 0.0, 0.0, 0.0, 0.0, 0.0, 0.0, 0.0, 0.0, 0.0, 0.0, 0.0, 0.0, 0.0, 0.0, 0.0, 0.0, 0.0, 0.0, 0.0, 0.0, 0.0, 0.0, 0.0, 0.0, 0.0, 0.0, 0.0, 0.0, 0.0, 0.0, 0.0, 0.0, 0.0, 0.0, 0.0, 0.0, 0.0, 0.0, 0.0, 0.0, 0.0, 0.0, 0.0, 0.0, 0.0, 0.0, 0.0, 0.0, 0.0, 0.0, 0.0, 0.0, 0.0, 0.0, 0.0, 0.0, 0.0, 0.0, 0.0, 0.0, 0.0, 0.0, 0.0, 0.0, 0.0, 0.0, 0.0, 0.0, 0.0, 0.0, 0.0, 0.0, 0.0, 0.0, 0.0, 0.0, 0.0, 0.0, 0.0, 0.0, 0.0, 0.0, 0.0, 0.0, 0.0, 0.0, 0.0, 0.0, 0.0, 0.0, 0.0, 0.0, 0.0, 0.0, 0.0, 0.0, 0.0, 0.0, 0.0, 0.0, 0.0, 0.0, 0.0, 0.0, 0.0, 0.0, 0.0, 0.0, 0.0, 0.0, 0.0, 0.0, 0.0, 0.0, 0.0, 0.0, 0.0, 0.0, 0.0, 0.0, 0.0, 0.0, 0.0, 0.0, 0.0, 0.0, 0.0, 0.0, 0.0, 0.0, 0.0, 0.0, 0.0, 0.0, 0.0, 0.0, 0.0, 0.0, 0.0, 0.0, 0.0, 0.0, 0.0, 0.0, 0.0, 0.0, 0.0, 0.0, 0.0, 0.0, 0.0, 0.0, 0.0, 0.0, 0.0, 0.0, 0.0, 0.0, 0.0, 0.0, 0.0, 0.0, 0.0, 0.0, 0.0, 0.0, 0.0, 0.0, 0.0, 0.0, 0.0, 0.0, 0.0, 0.0, 0.0, 0.0, 0.0, 0.0, 0.0, 0.0, 0.0, 0.0, 0.0, 0.0, 0.0, 0.0, 0.0, 0.0, 0.0, 0.0, 0.0, 0.0, 0.0, 0.0, 0.0, 0.0, 0.0, 0.0, 0.0, 0.0, 0.0, 0.0, 0.0, 0.0, 0.0, 0.0, 0.0, 0.0, 0.0, 0.0, 0.0, 0.0, 0.0, 0.0, 0.0, 0.0, 0.0, 0.0, 0.0, 0.0, 0.0, 0.0, 0.0, 0.0, 0.0, 0.0, 0.0, 0.0, 0.0, 0.0, 0.0, 0.0, 0.0, 0.0, 0.0, 0.0, 0.0, 0.0, 0.0, 0.0, 0.0, 0.0, 0.0, 0.0, 0.0, 0.0, 0.0, 0.0, 0.0, 0.0, 0.0, 0.0, 0.0, 0.0, 0.0, 0.0, 0.0, 0.0, 0.0, 0.0, 0.0, 0.0, 0.0, 0.0, 0.0, 0.0, 0.0, 0.0, 0.0, 0.0, 0.0, 0.0, 0.0, 0.0, 0.0, 0.0, 0.0, 0.0, 0.0, 0.0, 0.0, 0.0, 0.0, 0.0, 0.0, 0.0, 0.0, 0.0, 0.0, 0.0, 0.0, 0.0, 0.0, 0.0, 0.0, 0.0, 0.0, 0.0, 0.0, 0.0, 0.0, 0.0, 0.0, 0.0, 0.0, 0.0, 0.0, 0.0, 0.0, 0.0, 0.0, 0.0, 0.0, 0.0, 0.0, 0.0, 0.0, 0.0, 0.0, 0.0, 0.0, 0.0, 0.0, 0.0, 0.0, 0.0, 0.0, 0.0, 0.0, 0.0, 0.0, 0.0, 0.0, 0.0, 0.0, 0.0, 0.0, 0.0, 0.0, 0.0, 0.0, 0.0, 0.0, 0.0, 0.0, 0.0, 0.0, 0.0, 0.0, 0.0, 0.0, 0.0, 0.0, 0.0, 0.0, 0.0, 0.0, 0.0, 0.0, 0.0, 0.0, 0.0, 0.0, 0.0, 0.0, 0.0, 0.0, 0.0, 0.0, 0.0, 0.0, 0.0, 0.0, 0.0, 0.0, 0.0, 0.0, 0.0, 0.0, 0.0, 0.0, 0.0, 0.0, 0.0, 0.0, 0.0, 0.0, 0.0, 0.0, 0.0, 0.0, 0.0, 0.0, 0.0, 0.0, 0.0, 0.0, 0.0, 0.0, 0.0, 0.0, 0.0, 0.0, 0.0, 0.0, 0.0, 0.0, 0.0, 0.0, 0.0, 0.0, 0.0, 0.0, 0.0, 0.0, 0.0, 0.0, 0.0, 0.0, 0.0, 0.0, 0.0, 0.0, 0.0, 0.0, 0.0, 0.0, 0.0, 0.0, 0.0, 0.0, 0.0, 0.0, 0.0, 0.0, 0.0, 0.0, 0.0, 0.0, 0.0, 0.0, 0.0, 0.0, 0.0, 0.0, 0.0, 0.0, 0.0, 0.0, 0.0, 0.0, 0.0, 0.0, 0.0, 0.0, 0.0, 0.0, 0.0, 0.0, 0.0, 0.0, 0.0, 0.0, 0.0, 0.0, 0.0, 0.0, 0.0, 0.0, 0.0, 0.0, 0.0, 0.0, 0.0, 0.0, 0.0, 0.0, 0.0, 0.0, 0.0, 0.0, 0.0, 0.0, 0.0, 0.0, 0.0, 0.0, 0.0, 0.0, 0.0, 0.0, 0.0, 0.0, 0.0, 0.0, 0.0, 0.0, 0.0, 0.0, 0.0, 0.0, 0.0, 0.0, 0.0, 0.0, 0.0, 0.0, 0.0, 0.0, 0.0, 0.0, 0.0, 0.0, 0.0, 0.0, 0.0, 0.0, 0.0, 0.0, 0.0, 0.0, 0.0, 0.0, 0.0, 0.0, 0.0, 0.0, 0.0, 0.0, 0.0, 0.0, 0.0, 0.0, 0.0, 0.0, 0.0, 0.0, 0.0, 0.0, 0.0, 0.0, 0.0, 0.0, 0.5104, 0.486, 0.5104, 0.486, 0.5104, 0.486, 0.5104, 0.486, 0.5104, 0.486, 0.5104, 0.486, 0.5104, 0.486, 0.5104, 0.486, 0.0, 0.0, 0.0, 0.0, 0.0, 0.0, 0.0, 0.0, 0.0, 0.0, 0.0, 0.0, 0.0, 0.0, 0.0, 0.0, 0.0, 0.0, 0.0, 0.0, 0.0, 0.0, 0.0, 0.0, 0.0, 0.0, 0.0, 0.0, 0.0, 0.0, 0.0, 0.0, 0.0, 0.0, 0.0, 0.0, 0.0, 0.0, 0.0, 0.0, 0.0, 0.0, 0.0, 0.0, 0.0, 0.0, 0.0, 0.0, 0.0, 0.0, 0.0, 0.0, 0.0, 0.0, 0.0, 0.0, 0.0, 0.0, 0.0, 0.0, 0.0, 0.0, 0.0, 0.0, 0.0, 0.0, 0.0, 0.0, 0.0, 0.0, 0.0, 0.0, 0.0, 0.0, 0.0, 0.0, 0.0, 0.0, 0.0, 0.0, 0.0, 0.0, 0.0, 0.0, 0.0, 0.0, 0.0, 0.0, 0.0, 0.0, 0.0, 0.0, 0.0, 0.0, 0.0, 0.0, 0.0, 0.0, 0.0, 0.0, 0.0, 0.0, 0.0, 0.0, 0.0, 0.0, 0.0, 0.0, 0.0, 0.0, 0.0, 0.0, 0.0, 0.0, 0.0, 0.0, 0.0, 0.0, 0.0, 0.0, 0.0, 0.0, 0.0, 0.0, 0.0, 0.0, 0.0, 0.0, 0.0, 0.0, 0.0, 0.0, 0.0, 0.0, 0.0, 0.0, 0.0, 0.0, 0.0, 0.0, 0.0, 0.0, 0.0, 0.0, 0.0, 0.0, 0.0, 0.0, 0.0, 0.0, 0.0, 0.0, 0.0, 0.0, 0.0, 0.0, 0.0, 0.0, 0.0, 0.0, 0.0, 0.0, 0.0, 0.0, 0.0, 0.0, 0.0, 0.0, 0.0, 0.0, 0.0, 0.0, 0.0, 0.0, 0.0, 0.0, 0.0, 0.0, 0.0, 0.0, 0.0, 0.0, 0.0, 0.0, 0.0, 0.0, 0.0, 0.0, 0.0, 0.0, 0.0, 0.0, 0.0, 0.0, 0.0, 0.0, 0.0, 0.0, 0.0, 0.0, 0.0, 0.0, 0.0, 0.0, 0.0, 0.0, 0.0, 0.0, 0.0, 0.0, 0.0, 0.0, 0.0, 0.0, 0.0, 0.0, 0.0, 0.0, 0.0, 0.0, 0.0, 0.0, 0.0, 0.0, 0.0, 0.0, 0.0, 0.0, 0.0, 0.0, 0.0, 0.0, 0.0, 0.0, 0.0, 0.0, 0.0, 0.0, 0.0, 0.0, 0.0, 0.0, 0.0, 0.0, 0.0, 0.0, 0.0, 0.0, 0.0, 0.0, 0.0, 0.0, 0.0, 0.0, 0.0, 0.0, 0.0, 0.0, 0.0, 0.0, 0.0, 0.0, 0.0, 0.0, 0.0, 0.0, 0.0, 0.0, 0.0, 0.0, 0.0, 0.0, 0.0, 0.0, 0.0, 0.0, 0.0, 0.0, 0.0, 0.0, 0.0, 0.0, 0.0, 0.0, 0.0, 0.0, 0.0, 0.0, 0.0, 0.0, 0.0, 0.0, 0.0, 0.0, 0.0, 0.0, 0.0, 0.0, 0.0, 0.0, 0.0, 0.0, 0.0, 0.0, 0.0, 0.0, 0.0, 0.0, 0.0, 0.0, 0.0, 0.0, 0.0, 0.0, 0.0, 0.0, 0.0, 0.0, 0.0, 0.0, 0.0, 0.0, 0.0, 0.0, 0.0, 0.0, 0.0, 0.0, 0.0, 0.0, 0.0, 0.0, 0.0, 0.0, 0.0, 0.0, 0.0, 0.0, 0.0, 0.0, 0.0, 0.0, 0.0, 0.0, 0.0, 0.0, 0.0, 0.0, 0.0, 0.0, 0.0, 0.0, 0.5513, 0.4838, 0.554, 0.4838, 0.197, 0.1723, 0.1961, 0.1723, 0.6027, 0.4838, 0.554, 0.4838, 0.5738, 0.5, 0.625, 0.5, 0.625, 0.0, 0.5738, 0.0, 0.5738, 0.0, 0.625, 0.0, 0.625, 0.486, 0.5738, 0.486, 0.5738, 0.486, 0.625, 0.486, 0.5709, 0.25, 0.5738, 0.25, 0.5738, 0.25, 0.5709, 0.25, 0.5709, 0.25, 0.5738, 0.25, 0.5738, 0.4739, 0.5709, 0.4739, 0.5709, 0.4739, 0.5738, 0.4739, 0.5738, 0.486, 0.5709, 0.486, 0.5709, 0.486, 0.5738, 0.486, 0.5738, 0.5, 0.5709, 0.5, 0.5709, 0.0, 0.5738, 0.0, 0.5738, 0.25, 0.5709, 0.25])
me_cube_001.materials.append(mat_material)
me_cube_001.materials.append(mat_material_001)
me_cube_001.materials.append(mat_material_002)
me_cube_001.materials.append(mat_material_003)
me_cube_001.materials.append(mat_material_004)
me_cube_001.materials.append(mat_material_005)
me_cube_001.materials.append(mat_material_006)
me_cube_001.materials.append(mat_material_007)
me_cube_001.materials.append(mat_material_008)
me_cube_001.materials.append(mat_material_009)
me_cube_001.materials.append(mat_material_010)
me_cube_001.materials.append(mat_material_011)
me_cube_001.update()

# ---- objects
ob_light = bpy.data.objects.new('Light', light_light)
ob_camera = bpy.data.objects.new('Camera', cam_camera)
ob_cube = bpy.data.objects.new('Cube', me_cube_001)

# ---- transforms, parenting, visibility, modifiers, constraints
ob_light.location = (5.448, 5.149, 9.385)
ob_light.rotation_euler = (0.6503, 0.05522, 1.866)
ob_light.lock_rotations_4d = False
ob_light.empty_display_type = 'ARROWS'
ob_light.color = (0.0, 0.0, 0.0, 0.0)
ob_light.lineart.crease_threshold = 0.0
ob_camera.location = (7.359, -6.926, 4.958)
ob_camera.rotation_euler = (1.109, 0.0, 0.8149)
ob_camera.lock_rotations_4d = False
ob_camera.empty_display_type = 'ARROWS'
ob_camera.color = (0.0, 0.0, 0.0, 0.0)
ob_camera.display_type = 'WIRE'
ob_camera.lineart.crease_threshold = 0.0
ob_cube.location = (0.0, 0.0, 6.036)
ob_cube.scale = (2.5, 3.5, 6.0)

# ---- collection membership
col_collection.objects.link(ob_light)
col_collection.objects.link(ob_camera)
col_collection.objects.link(ob_cube)

# ---- scene / render settings (as saved in the file)
scene.camera = ob_camera
scene.frame_start = 1; scene.frame_end = 250; scene.frame_set(0)
scene.render.engine = 'BLENDER_EEVEE_NEXT'
scene.cycles.sampling_pattern = 'TABULATED_SOBOL'
bpy.context.view_layer.update()
